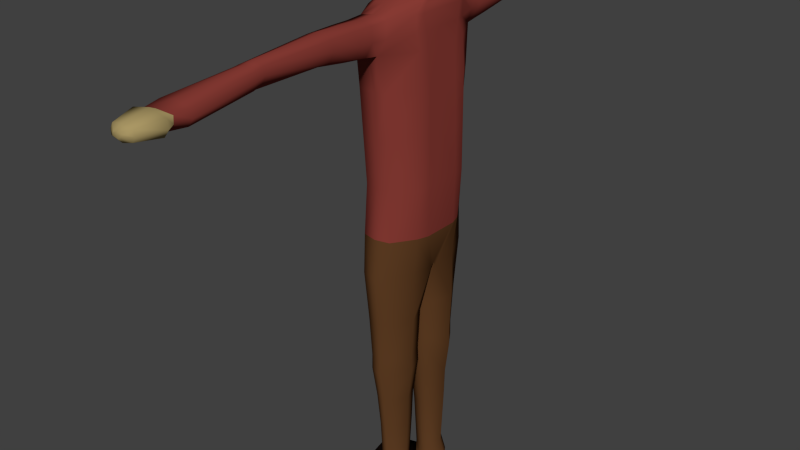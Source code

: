 # Source: PersonModelRed.blend  (saved by Blender 2.72.0; exported with 4.5.12 LTS)
import bpy
from mathutils import Matrix  # noqa: F401  (used for matrix-valued properties, if any)

bpy.ops.wm.read_factory_settings(use_empty=True)
scene = bpy.context.scene
scene.name = 'Scene'

# ---- collections
col_collection_1 = bpy.data.collections.new('Collection 1'); scene.collection.children.link(col_collection_1)

# ---- materials (node trees are filled in below, after node groups)
mat_m2red = bpy.data.materials.new('M2Red')
mat_m2red.alpha_threshold = 0.0
mat_m2red.use_transparent_shadow = False
mat_m2red.diffuse_color = (0.2462, 0.04403, 0.03468, 1.0)
mat_m2red.roughness = 0.5
mat_m3red = bpy.data.materials.new('M3Red')
mat_m3red.alpha_threshold = 0.0
mat_m3red.use_transparent_shadow = False
mat_m3red.diffuse_color = (0.1149, 0.04815, 0.0173, 1.0)
mat_m3red.roughness = 0.5
mat_material_004 = bpy.data.materials.new('Material.004')
mat_material_004.alpha_threshold = 0.0
mat_material_004.use_transparent_shadow = False
mat_material_004.diffuse_color = (0.402, 0.3105, 0.1303, 1.0)
mat_material_004.roughness = 0.5
mat_material_007 = bpy.data.materials.new('Material.007')
mat_material_007.alpha_threshold = 0.0
mat_material_007.use_transparent_shadow = False
mat_material_007.diffuse_color = (0.02365, 0.02365, 0.02365, 1.0)
mat_material_007.roughness = 0.5
mat_material_006 = bpy.data.materials.new('Material.006')
mat_material_006.alpha_threshold = 0.0
mat_material_006.use_transparent_shadow = False
mat_material_006.diffuse_color = (0.03886, 0.2529, 0.1419, 1.0)
mat_material_006.roughness = 0.5
mat_material_008 = bpy.data.materials.new('Material.008')
mat_material_008.alpha_threshold = 0.0
mat_material_008.use_transparent_shadow = False
mat_material_008.diffuse_color = (0.196, 0.08563, 0.02462, 1.0)
mat_material_008.roughness = 0.5
mat_m9red = bpy.data.materials.new('M9Red')
mat_m9red.alpha_threshold = 0.0
mat_m9red.use_transparent_shadow = False
mat_m9red.diffuse_color = (0.005605, 0.002851, 0.001917, 1.0)
mat_m9red.roughness = 0.5

# ---- material node trees

# ---- world
world_world = bpy.data.worlds.new('World'); scene.world = world_world
world_world.color = (0.05088, 0.05088, 0.05088)
world_world.use_sun_shadow = False
world_world.sun_shadow_jitter_overblur = 0.0
world_world.cycles.sampling_method = 'MANUAL'
world_world.cycles.sample_map_resolution = 256

# ---- meshes
me_cube_005 = bpy.data.meshes.new('Cube.005')
me_cube_005.from_pydata([(-4.0, -0.212, 7.5), (4.0, -0.212, 7.5), (-4.985, -1.243, 9.25), (5.328, -1.243, 9.25), (4.0, -2.0, 7.66), (2.0, -3.834, 7.66), (2.362, -3.542, 9.25), (4.723, -2.03, 9.25), (-2.0, -3.834, 7.66), (-4.0, -2.0, 7.66), (-4.723, -2.03, 9.25), (-2.361, -3.542, 9.25), (-2.212, -0.3596, 5.498), (2.212, -0.3596, 5.498), (4.0, -2.0, 5.498), (1.729, -3.536, 5.498), (-1.729, -3.536, 5.498), (-4.0, -2.0, 5.498), (-1.693, -0.7555, 1.665), (1.693, -0.7555, 1.665), (3.061, -2.011, 1.665), (1.323, -3.039, 1.665), (-1.323, -3.039, 1.665), (-3.061, -2.011, 1.665), (-5.167, -1.286, 11.37), (5.5, -1.286, 11.39), (2.211, -3.34, 11.37), (5.333, -2.023, 11.39), (-4.422, -2.023, 11.37), (-2.211, -3.34, 11.37), (-5.419, -1.216, 15.28), (5.236, -1.216, 15.28), (2.468, -3.808, 15.28), (5.236, -2.039, 15.28), (-4.935, -2.039, 15.28), (-2.468, -3.743, 15.28), (-4.522, -1.277, 16.74), (4.922, -1.277, 16.74), (1.828, -4.291, 16.74), (4.922, -2.031, 16.74), (-4.522, -2.031, 16.74), (-1.791, -4.292, 16.74), (-3.934, -1.684, 18.07), (4.854, -1.684, 18.07), (2.273, -3.635, 17.95), (4.499, -2.172, 18.07), (-3.934, -2.172, 18.07), (-2.249, -3.635, 17.95), (1.684, -8.064, 17.11), (-1.728, -21.34, 17.12), (2.181, -8.064, 17.93), (2.61, -21.34, 17.13), (-3.204, -1.274, 18.34), (4.422, -1.274, 18.34), (1.912, -2.746, 18.34), (4.422, -1.642, 18.34), (-3.204, -1.642, 18.34), (-1.499, -2.746, 18.34), (-2.587, -0.6994, 18.49), (3.645, -0.6993, 18.49), (1.279, -1.5, 18.49), (3.501, -0.8995, 18.49), (-2.468, -0.8995, 18.49), (-1.262, -1.5, 18.49), (-2.252, -0.4965, 18.71), (3.518, -0.4965, 18.71), (0.8489, -1.073, 18.71), (2.817, -0.6374, 18.71), (-2.133, -0.6374, 18.71), (-1.181, -1.073, 18.71), (-4.005, -0.4716, 19.1), (4.14, -0.4716, 19.1), (-2.385, -1.097, 19.13), (-3.791, -0.7086, 19.1), (3.808, -0.8091, 19.1), (1.328, -1.415, 19.1), (-3.143, -0.4431, 18.98), (3.621, -0.4431, 18.95), (1.177, -1.103, 18.95), (3.358, -0.6812, 18.95), (-2.977, -0.6812, 18.98), (-1.663, -0.94, 18.99), (-4.626, -0.4704, 19.31), (4.611, -0.4704, 19.31), (1.598, -1.641, 19.31), (4.332, -0.862, 19.31), (-4.353, -0.7368, 19.31), (-2.838, -1.266, 19.33), (2.513, -1.939, 20.02), (-4.673, -0.8649, 20.02), (5.282, -0.4734, 20.02), (-4.912, -0.2712, 20.0), (4.899, -0.8649, 20.02), (-3.287, -1.797, 20.02), (2.949e-06, -0.212, 7.5), (5.976e-05, -4.115, 7.66), (6.293e-05, -3.769, 9.25), (4.676e-06, -0.1977, 5.498), (5.568e-05, -3.815, 5.498), (1.044e-05, -0.5813, 1.665), (4.943e-05, -3.339, 1.665), (-1.009, -1.075, -2.157), (6.051e-05, -3.514, 11.37), (6.466e-05, -3.883, 15.28), (0.008594, -4.292, 16.57), (0.01154, -3.635, 18.07), (-0.4872, -8.064, 16.83), (0.05369, -8.064, 18.12), (0.2065, -2.746, 18.34), (0.008478, -1.5, 18.49), (-0.1663, -1.073, 18.71), (-0.2428, -1.103, 18.95), (-0.4587, -1.424, 19.1), (-0.4896, -1.664, 19.31), (-0.4896, -2.081, 20.02), (2.179, -1.874, 19.65), (5.011, -0.4719, 19.65), (-4.742, -0.8635, 19.65), (-5.015, -0.4719, 19.65), (4.69, -0.8635, 19.65), (-3.02, -1.544, 19.64), (-0.4896, -2.003, 19.65), (-3.686, -2.006, 3.72), (-2.039, -0.4944, 3.72), (-1.593, -3.353, 3.72), (2.039, -0.4944, 3.72), (3.686, -2.006, 3.72), (1.594, -3.353, 3.72), (5.356e-05, -3.65, 3.72), (6.577e-06, -0.3215, 3.72), (-1.25, -0.9037, 0.1768), (1.711, -0.9037, 0.1768), (2.908, -2.001, 0.1768), (1.388, -2.901, 0.1768), (-0.9264, -2.901, 0.1768), (-2.446, -2.001, 0.1768), (0.2308, -0.7513, 0.1768), (0.2308, -3.163, 0.1768), (1.471, -1.075, -2.157), (2.473, -1.994, -2.157), (1.2, -2.748, -2.157), (-0.7385, -2.748, -2.157), (-2.011, -1.994, -2.157), (0.2308, -0.9474, -2.157), (0.2308, -2.967, -2.157), (-2.838, -0.9008, -3.314), (-0.7627, -0.9008, -2.921), (2.213, -0.9008, -2.921), (3.416, -2.004, -2.921), (1.889, -2.909, -2.921), (-0.4378, -2.909, -2.921), (-1.965, -2.004, -2.921), (0.7254, -0.7476, -2.921), (0.7254, -3.172, -2.921), (-9.599, -1.033, -3.695), (1.922, -0.9008, -3.314), (3.845, -2.004, -3.314), (1.402, -2.909, -3.314), (-2.319, -2.909, -3.314), (-4.761, -2.004, -3.314), (-0.4583, -0.7476, -3.314), (-0.4582, -3.172, -3.314), (-10.33, -0.8325, -4.043), (1.155, -0.9008, -3.695), (3.836, -2.004, -3.695), (2.145, -2.909, -3.695), (-9.337, -2.785, -3.695), (-10.0, -1.996, -3.695), (-4.693, -0.7476, -3.695), (-4.693, -3.172, -3.695), (-10.4, -0.8195, -4.343), (1.497, -0.8325, -4.043), (4.352, -2.008, -4.043), (2.551, -2.971, -4.043), (-9.95, -2.971, -4.043), (-10.87, -2.008, -4.043), (-4.732, -0.6693, -4.043), (-4.732, -3.251, -4.043), (1.561, -0.8195, -4.343), (4.45, -2.008, -4.343), (2.628, -2.983, -4.343), (-10.01, -2.983, -4.343), (-10.96, -2.008, -4.343), (-4.739, -0.6545, -4.343), (-4.739, -3.266, -4.343), (-4.739, -2.008, -4.343), (-2.083, -0.4672, 3.072), (3.766, -2.012, 3.072), (1.628, -3.357, 3.072), (5.404e-05, -3.679, 3.072), (6.04e-06, -0.2801, 3.072), (-3.766, -2.012, 3.072), (-1.628, -3.357, 3.072), (2.083, -0.4672, 3.072), (1.283, -12.88, 17.17), (1.691, -12.88, 17.78), (3.467, -19.7, 17.11), (-0.4991, -12.88, 16.84), (-0.0551, -12.88, 17.92), (-2.025, -3.963, 17.35), (2.827, -3.963, 17.35), (-4.228, -2.101, 17.41), (4.93, -1.481, 17.41), (4.51, -2.101, 17.41), (-4.228, -1.481, 17.41), (-3.284, -19.7, 17.09), (2.398, -8.064, 17.52), (0.3252, -19.7, 17.59), (1.87, -12.88, 17.47), (2.164, -18.12, 16.8), (1.333, -13.51, 17.05), (-0.3995, -19.7, 16.57), (1.738, -13.51, 17.69), (-2.576, -19.7, 17.42), (-0.4343, -13.51, 16.84), (0.006008, -13.51, 17.85), (3.176, -19.7, 17.44), (1.914, -13.51, 17.37), (-3.245, -19.7, 16.76), (2.787, -18.12, 17.41), (-2.592, -18.12, 17.4), (-0.5566, -18.12, 16.6), (0.1213, -18.12, 17.55), (2.509, -19.7, 16.79), (3.059, -18.12, 17.11), (1.936, -19.27, 16.86), (-2.508, -19.34, 16.84), (2.451, -19.05, 17.36), (-1.991, -19.34, 17.35), (-0.3102, -19.34, 16.69), (0.2496, -19.32, 17.48), (-2.538, -19.34, 17.09), (2.676, -19.16, 17.11), (-1.791, -4.292, 16.74), (-2.249, -3.635, 17.95), (-2.61, -8.064, 17.07), (-2.112, -8.064, 17.91), (1.725, -6.091, 16.9), (-2.17, -6.091, 16.88), (2.19, -6.091, 17.93), (-2.312, -6.091, 17.4), (-2.242, -12.88, 17.02), (-1.833, -12.88, 17.71), (0.002981, -6.091, 18.08), (-2.025, -3.963, 17.35), (-2.64, -8.064, 17.49), (-2.266, -12.88, 17.38), (-2.163, -13.51, 17.02), (-1.757, -13.51, 17.68), (-0.2386, -6.091, 16.68), (-2.187, -13.51, 17.35), (-3.218, -18.12, 16.78), (2.591, -6.091, 17.41), (-3.254, -18.12, 17.09), (-2.508, -19.34, 16.84), (-2.201, -6.091, 17.92), (-2.538, -19.34, 17.09), (0.591, -21.34, 17.44), (0.1253, -21.34, 16.79), (-1.273, -21.34, 17.33), (2.423, -21.34, 17.34), (-1.703, -21.34, 16.91), (1.994, -21.34, 16.92), (-0.3457, -21.67, 17.12), (1.247, -21.67, 17.13), (0.4203, -21.67, 17.12), (0.5058, -21.67, 17.24), (0.3348, -21.67, 17.0), (-0.1787, -21.67, 17.2), (1.178, -21.67, 17.2), (-0.3364, -21.67, 17.04), (1.021, -21.67, 17.05), (2.21, -1.89, 20.53), (-4.611, -0.8125, 20.5), (-4.739, -0.2362, 20.49), (-3.095, -1.724, 20.53), (-0.5511, -3.635, 18.04), (-0.2178, -2.746, 18.34), (-0.3076, -1.5, 18.49), (-0.4189, -1.073, 18.71), (-0.5962, -1.103, 18.95), (-0.9667, -1.36, 19.11), (-1.064, -1.634, 19.3), (-1.186, -2.055, 20.02), (-1.072, -1.834, 19.61), (-1.142, -1.939, 20.53), (1.011, -0.212, 7.5), (0.5593, -0.2386, 5.498), (0.428, -0.6253, 1.665), (0.5057, -4.044, 7.66), (0.5971, -3.711, 9.25), (0.4372, -3.744, 5.498), (0.3346, -3.263, 1.665), (0.5591, -3.47, 11.37), (0.6239, -3.864, 15.28), (0.4687, -4.291, 16.61), (0.5831, -3.635, 18.04), (0.06159, -8.064, 16.9), (0.5914, -8.064, 18.07), (0.6376, -2.746, 18.34), (0.3296, -1.5, 18.49), (0.09039, -1.073, 18.71), (0.1161, -1.103, 18.95), (0.1206, -1.384, 19.1), (0.1008, -1.719, 19.31), (0.2695, -2.074, 20.02), (0.5978, -21.34, 16.82), (0.1852, -1.971, 19.65), (0.5154, -0.3652, 3.72), (0.4029, -3.575, 3.72), (0.605, -0.7898, 0.1768), (0.5234, -3.097, 0.1768), (0.5443, -0.9796, -2.157), (0.4758, -2.912, -2.157), (1.102, -0.7864, -2.921), (1.019, -3.105, -2.921), (0.1434, -0.7864, -3.314), (0.01207, -3.105, -3.314), (-3.215, -0.7864, -3.695), (-2.964, -3.105, -3.695), (-3.157, -0.7106, -4.043), (-2.89, -3.18, -4.043), (-3.146, -0.6962, -4.343), (-2.416, -2.008, -4.343), (-2.876, -3.195, -4.343), (0.5266, -0.3274, 3.072), (0.4117, -3.598, 3.072), (1.054, -21.34, 17.41), (-0.04861, -12.88, 16.92), (0.3864, -12.88, 17.89), (0.01244, -13.51, 16.89), (0.4438, -13.51, 17.81), (1.046, -19.7, 17.55), (0.3358, -19.7, 16.63), (0.1312, -18.12, 16.65), (0.7952, -18.12, 17.52), (0.2577, -19.32, 16.73), (0.8061, -19.25, 17.45), (0.2578, -6.091, 16.74), (0.5558, -6.091, 18.04), (0.5083, -21.67, 17.01), (0.6758, -21.67, 17.23), (0.6293, -21.67, 17.12), (0.189, -1.98, 20.53), (2.124, -1.873, 20.65), (-4.52, -0.8662, 20.65), (-4.796, -0.4707, 20.65), (-3.031, -1.702, 20.65), (-0.4934, -1.973, 20.77), (-1.125, -1.906, 20.65), (0.1683, -1.948, 20.65), (4.88, -0.865, 20.09), (2.473, -1.932, 20.09), (-4.66, -0.865, 20.09), (-4.898, -0.2706, 20.08), (5.25, -0.4728, 20.09), (-3.262, -1.787, 20.09), (-0.5736, -2.049, 20.14), (-1.041, -1.993, 20.31), (-0.02224, -2.021, 20.28), (-0.644, -2.08, 20.5), (-1.291, -2.008, 20.5), (0.0396, -2.049, 20.5), (-0.6428, -2.048, 20.74), (-1.274, -1.978, 20.63), (0.01886, -2.02, 20.62), (-0.723, -2.109, 20.11), (-1.19, -2.057, 20.28), (-0.1717, -2.085, 20.25), (2.022, -1.852, 20.8), (-4.458, -0.8668, 20.8), (-4.734, -0.4728, 20.8), (-2.955, -1.676, 20.8), (-0.492, -1.928, 20.87), (-1.105, -1.865, 20.8), (0.1435, -1.909, 20.8), (-1.091, -1.966, 20.42), (0.0834, -2.001, 20.41), (4.817, -0.8654, 20.31), (2.341, -1.911, 20.31), (-4.615, -0.8654, 20.31), (-4.849, -0.2118, 20.33), (5.144, -0.4709, 20.31), (-3.178, -1.756, 20.31), (-1.241, -2.033, 20.39), (-0.06603, -2.067, 20.38), (-0.6835, -2.094, 20.31), (-2.278, -0.2483, 18.71), (-4.825, -0.1201, 20.8), (-4.888, -0.1201, 20.66), (-4.905, -0.03959, 20.58), (-5.31, -0.1228, 20.33), (-5.667, -0.1223, 20.08), (-5.609, -0.122, 20.0), (-5.095, -0.1623, 19.65), (-4.655, -0.359, 19.31), (-4.038, -0.3369, 19.1), (-3.171, -0.275, 18.98), (-0.4896, -2.067, 19.93), (2.453, -1.927, 19.93), (5.21, -0.4731, 19.93), (-4.685, -0.8647, 19.93), (-4.926, -0.2068, 19.96), (4.862, -0.8647, 19.93), (-3.245, -1.688, 19.84), (-1.175, -2.035, 19.93), (0.2544, -2.055, 19.93), (-5.17, -0.1306, 19.95), (-4.54, -0.6933, 20.6), (-4.571, -0.8657, 20.53), (-4.75, -0.3905, 20.58), (-4.801, -0.06419, 20.58), (-4.616, -0.8068, 20.36), (-4.829, -0.3023, 20.36), (-4.533, -0.7312, 20.5), (-4.62, -0.3404, 20.5), (-4.486, -0.6466, 20.57), (-4.628, -0.4029, 20.56), (-4.537, -0.7274, 20.4), (-4.682, -0.3852, 20.4), (-4.843, -0.4645, 21.04), (4.848, -0.4645, 21.04), (-2.963, -1.67, 21.04), (-4.557, -0.8731, 21.04), (4.662, -0.8731, 21.04), (1.911, -1.863, 21.04), (-2.33, -0.4624, 21.67), (2.143, -0.4624, 21.67), (0.8484, -1.12, 21.67), (2.143, -0.6546, 21.67), (-2.195, -0.6546, 21.67), (-1.445, -1.029, 21.67), (-3.672, -0.4752, 21.47), (3.489, -0.4752, 21.47), (-2.256, -1.383, 21.47), (-3.457, -0.7831, 21.47), (3.489, -0.7831, 21.47), (1.416, -1.529, 21.47), (-1.078, -0.4624, 21.78), (-1.17, -0.6546, 21.78), (0.9971, -0.4624, 21.78), (0.9599, -0.6546, 21.78), (-0.5257, -1.899, 21.04), (-0.4198, -1.456, 21.47), (-0.2983, -1.075, 21.67), (-0.04052, -0.4624, 21.78), (-0.105, -0.6546, 21.78), (4.946, -0.8709, 20.5), (2.291, -1.94, 20.5), (5.243, -0.4568, 20.5), (-1.132, -1.842, 21.04), (-0.8767, -1.438, 21.47), (-0.5837, -1.064, 21.67), (-0.2987, -0.4624, 21.78), (-0.37, -0.6546, 21.78), (0.09045, -1.89, 21.04), (0.04441, -1.474, 21.47), (-0.008421, -1.086, 21.67), (0.2218, -0.4624, 21.78), (0.1642, -0.6546, 21.78), (4.879, -0.8714, 20.63), (2.202, -1.922, 20.63), (5.15, -0.4586, 20.63), (4.799, -0.872, 20.78), (2.095, -1.9, 20.78), (-4.668, -0.872, 20.78), (-4.955, -0.4608, 20.78), (5.039, -0.4608, 20.78), (-3.099, -1.717, 20.78), (-0.5282, -1.98, 20.86), (-1.168, -1.914, 20.78), (0.135, -1.96, 20.78), (5.012, -0.8705, 20.27), (2.429, -1.962, 20.27), (5.353, -0.4588, 20.27), (-1.06, -0.2149, 21.78), (-2.352, -0.2783, 21.68), (-3.698, -0.3421, 21.47), (-4.861, -0.3912, 21.04), (-5.05, -0.0928, 20.78), (4.0, 1.089e-05, 7.66), (-4.0, -1.089e-05, 7.66), (-4.0, 0.212, 7.5), (4.0, 0.212, 7.5), (-4.985, 1.243, 9.25), (5.328, 1.243, 9.25), (4.0, 2.0, 7.66), (2.0, 3.834, 7.66), (2.361, 3.542, 9.25), (4.723, 2.03, 9.25), (-2.0, 3.834, 7.66), (-4.0, 2.0, 7.66), (-4.723, 2.03, 9.25), (-2.362, 3.542, 9.25), (-4.985, -1.357e-05, 9.25), (5.328, 1.451e-05, 9.25), (-2.212, 0.3596, 5.498), (2.212, 0.3596, 5.498), (4.0, 2.0, 5.498), (1.729, 3.536, 5.498), (-1.729, 3.536, 5.498), (-4.0, 2.0, 5.498), (-1.693, 0.7555, 1.665), (1.693, 0.7555, 1.665), (3.061, 2.011, 1.665), (1.323, 3.039, 1.665), (-1.323, 3.039, 1.665), (-3.061, 2.011, 1.665), (-5.167, 1.286, 11.37), (5.5, 1.286, 11.39), (2.211, 3.34, 11.37), (5.333, 2.023, 11.39), (-4.422, 2.023, 11.37), (-2.211, 3.34, 11.37), (-5.167, -1.407e-05, 11.37), (5.5, 1.498e-05, 11.39), (-5.419, 1.216, 15.28), (5.236, 1.216, 15.28), (2.468, 3.808, 15.28), (5.236, 2.039, 15.28), (-4.935, 2.039, 15.28), (-2.468, 3.743, 15.28), (-5.419, -1.475e-05, 15.28), (5.236, 1.426e-05, 15.28), (-4.522, 1.277, 16.74), (4.922, 1.277, 16.74), (1.828, 4.292, 16.74), (4.922, 2.031, 16.74), (-4.522, 2.031, 16.74), (-1.791, 4.291, 16.74), (-4.522, -1.231e-05, 16.74), (4.922, 1.34e-05, 16.74), (-3.934, 1.684, 18.07), (4.854, 1.684, 18.07), (2.272, 3.635, 17.95), (4.499, 2.172, 18.07), (-3.934, 2.172, 18.07), (-2.25, 3.635, 17.95), (-4.046, -1.102e-05, 18.07), (4.743, 1.291e-05, 18.07), (1.683, 8.064, 17.11), (-1.729, 21.34, 17.12), (2.18, 8.064, 17.93), (2.609, 21.34, 17.13), (-3.204, 1.274, 18.34), (4.422, 1.274, 18.34), (1.911, 2.746, 18.34), (4.422, 1.642, 18.34), (-3.204, 1.642, 18.34), (-1.499, 2.746, 18.34), (-3.288, -8.952e-06, 18.35), (4.337, 1.181e-05, 18.35), (-2.587, 0.6993, 18.49), (3.645, 0.6994, 18.49), (1.279, 1.5, 18.49), (3.501, 0.8995, 18.49), (-2.468, 0.8995, 18.49), (-1.262, 1.5, 18.49), (-2.652, -7.221e-06, 18.49), (3.579, 9.745e-06, 18.49), (-2.252, 0.4965, 18.71), (3.518, 0.4966, 18.71), (0.8489, 1.073, 18.71), (2.817, 0.6374, 18.71), (-2.133, 0.6374, 18.71), (-1.181, 1.073, 18.71), (-2.305, -6.275e-06, 18.71), (3.465, 9.434e-06, 18.71), (-4.005, 0.4716, 19.1), (4.14, 0.4716, 19.1), (-2.385, 1.097, 19.13), (-3.791, 0.7085, 19.1), (3.808, 0.8091, 19.1), (1.328, 1.415, 19.1), (-3.143, 0.4431, 18.98), (3.621, 0.4432, 18.95), (1.177, 1.103, 18.95), (3.358, 0.6812, 18.95), (-2.977, 0.6812, 18.98), (-1.663, 0.9399, 18.99), (-3.217, -9.143e-06, 18.98), (3.646, 1.063e-05, 18.95), (-4.626, 0.4704, 19.31), (4.611, 0.4705, 19.31), (1.597, 1.641, 19.31), (4.332, 0.862, 19.31), (-4.353, 0.7368, 19.31), (-2.838, 1.266, 19.33), (-4.118, -1.174e-05, 19.1), (4.027, 1.173e-05, 19.1), (-4.748, -1.355e-05, 19.32), (4.489, 1.306e-05, 19.32), (2.513, 1.939, 20.02), (-4.673, 0.8649, 20.02), (5.282, 0.4734, 20.02), (-5.692, -1.627e-05, 20.01), (-4.912, 0.2712, 20.0), (5.343, 1.552e-05, 20.03), (4.899, 0.865, 20.02), (-3.287, 1.797, 20.02), (0.0, 0.0, 7.66), (-3.425e-06, 0.212, 7.5), (-6.394e-05, 4.115, 7.66), (-5.037e-05, 3.769, 9.25), (-1.267e-06, 0.1977, 5.498), (-5.9e-05, 3.815, 5.498), (-7.039e-06, 0.5813, 1.665), (-5.095e-05, 3.339, 1.665), (-1.009, 1.075, -2.157), (-4.513e-05, 3.514, 11.37), (-5.209e-05, 3.883, 15.28), (0.008465, 4.292, 16.57), (0.01143, 3.635, 18.07), (-0.4875, 8.064, 16.83), (0.05334, 8.064, 18.12), (0.2064, 2.746, 18.34), (0.008433, 1.5, 18.49), (-0.1663, 1.073, 18.71), (-0.2429, 1.103, 18.95), (-0.4587, 1.424, 19.1), (-0.4896, 1.664, 19.31), (-0.4896, 2.081, 20.02), (2.179, 1.874, 19.65), (5.011, 0.4719, 19.65), (-4.742, 0.8634, 19.65), (-5.015, 0.4719, 19.65), (4.981, 1.448e-05, 19.65), (-5.137, -1.467e-05, 19.65), (4.69, 0.8635, 19.65), (-3.02, 1.544, 19.64), (-0.4896, 2.003, 19.65), (-3.686, 2.006, 3.72), (-2.039, 0.4944, 3.72), (-1.594, 3.353, 3.72), (2.039, 0.4944, 3.72), (3.686, 2.006, 3.72), (1.593, 3.353, 3.72), (-5.617e-05, 3.65, 3.72), (-3.09e-06, 0.3215, 3.72), (-1.25, 0.9037, 0.1768), (1.711, 0.9037, 0.1768), (2.907, 2.001, 0.1768), (1.388, 2.901, 0.1768), (-0.9265, 2.901, 0.1768), (-2.446, 2.001, 0.1768), (0.2307, 0.7513, 0.1768), (0.2307, 3.163, 0.1768), (1.471, 1.075, -2.157), (2.473, 1.994, -2.157), (1.2, 2.748, -2.157), (-0.7386, 2.748, -2.157), (-2.011, 1.994, -2.157), (0.2307, 0.9474, -2.157), (0.2307, 2.967, -2.157), (-2.838, 0.9008, -3.314), (-0.7627, 0.9008, -2.921), (2.213, 0.9008, -2.921), (3.416, 2.004, -2.921), (1.888, 2.909, -2.921), (-0.4378, 2.909, -2.921), (-1.965, 2.004, -2.921), (0.7253, 0.7476, -2.921), (0.7253, 3.172, -2.921), (-9.599, 1.033, -3.695), (1.922, 0.9008, -3.314), (3.845, 2.004, -3.314), (1.402, 2.909, -3.314), (-2.319, 2.909, -3.314), (-4.761, 2.004, -3.314), (-0.4583, 0.7476, -3.314), (-0.4583, 3.172, -3.314), (-10.33, 0.8324, -4.043), (1.155, 0.9008, -3.695), (3.836, 2.004, -3.695), (2.145, 2.909, -3.695), (-9.337, 2.785, -3.695), (-10.0, 1.996, -3.695), (-4.693, 0.7476, -3.695), (-4.693, 3.172, -3.695), (-10.4, 0.8195, -4.343), (1.497, 0.8325, -4.043), (4.352, 2.008, -4.043), (2.551, 2.971, -4.043), (-9.951, 2.971, -4.043), (-10.87, 2.008, -4.043), (-4.732, 0.6693, -4.043), (-4.732, 3.251, -4.043), (1.561, 0.8195, -4.343), (4.45, 2.008, -4.343), (2.628, 2.983, -4.343), (-10.01, 2.983, -4.343), (-10.96, 2.008, -4.343), (-4.739, 0.6545, -4.343), (-4.739, 3.266, -4.343), (-4.739, 2.008, -4.343), (-2.083, 0.4672, 3.072), (3.766, 2.012, 3.072), (1.628, 3.357, 3.072), (-5.656e-05, 3.679, 3.072), (-2.38e-06, 0.2801, 3.072), (-3.766, 2.012, 3.072), (-1.628, 3.357, 3.072), (2.083, 0.4672, 3.072), (1.282, 12.88, 17.17), (1.691, 12.88, 17.78), (3.466, 19.7, 17.11), (-0.4997, 12.88, 16.84), (-0.0557, 12.88, 17.92), (-2.025, 3.963, 17.35), (2.827, 3.963, 17.35), (-4.228, 2.101, 17.41), (4.93, 1.481, 17.41), (4.874, 1.327e-05, 17.41), (4.51, 2.101, 17.41), (-4.228, 1.481, 17.41), (-4.284, -1.166e-05, 17.41), (-3.285, 19.7, 17.09), (2.398, 8.064, 17.52), (0.3243, 19.7, 17.59), (1.869, 12.88, 17.47), (2.163, 18.12, 16.8), (1.332, 13.51, 17.05), (-0.4005, 19.7, 16.57), (1.737, 13.51, 17.69), (-2.577, 19.7, 17.42), (-0.4349, 13.51, 16.84), (0.005386, 13.51, 17.85), (3.175, 19.7, 17.44), (1.914, 13.51, 17.37), (-3.246, 19.7, 16.76), (2.786, 18.12, 17.41), (-2.593, 18.12, 17.4), (-0.5575, 18.12, 16.6), (0.1204, 18.12, 17.55), (2.508, 19.7, 16.79), (3.058, 18.12, 17.11), (1.935, 19.27, 16.86), (-2.509, 19.34, 16.84), (2.45, 19.05, 17.36), (-1.992, 19.34, 17.35), (-0.3112, 19.34, 16.69), (0.2486, 19.32, 17.48), (-2.539, 19.34, 17.09), (2.675, 19.16, 17.11), (-1.791, 4.291, 16.74), (-2.25, 3.635, 17.95), (-2.611, 8.064, 17.07), (-2.112, 8.064, 17.91), (1.725, 6.091, 16.9), (-2.17, 6.091, 16.88), (2.189, 6.091, 17.93), (-2.312, 6.091, 17.4), (-2.243, 12.88, 17.02), (-1.833, 12.88, 17.71), (0.002728, 6.091, 18.08), (-2.025, 3.963, 17.35), (-2.64, 8.064, 17.49), (-2.267, 12.88, 17.38), (-2.163, 13.51, 17.02), (-1.757, 13.51, 17.68), (-0.2389, 6.091, 16.68), (-2.187, 13.51, 17.35), (-3.218, 18.12, 16.78), (2.591, 6.091, 17.41), (-3.255, 18.12, 17.09), (-2.509, 19.34, 16.84), (-2.201, 6.091, 17.92), (-2.539, 19.34, 17.09), (0.59, 21.34, 17.44), (0.1243, 21.34, 16.79), (-1.274, 21.34, 17.33), (2.421, 21.34, 17.34), (-1.704, 21.34, 16.91), (1.993, 21.34, 16.92), (-0.3468, 21.67, 17.12), (1.246, 21.67, 17.13), (0.4193, 21.67, 17.12), (0.5048, 21.67, 17.24), (0.3338, 21.67, 17.0), (-0.1798, 21.67, 17.2), (1.177, 21.67, 17.2), (-0.3375, 21.67, 17.04), (1.02, 21.67, 17.05), (2.209, 1.89, 20.53), (-4.941, -1.411e-05, 20.58), (-4.611, 0.8124, 20.5), (-4.739, 0.2362, 20.49), (-3.095, 1.724, 20.53), (-0.5512, 3.635, 18.04), (-0.2178, 2.746, 18.34), (-0.3076, 1.5, 18.49), (-0.4189, 1.073, 18.71), (-0.5962, 1.103, 18.95), (-0.9668, 1.36, 19.11), (-1.064, 1.634, 19.3), (-1.186, 2.055, 20.02), (-1.072, 1.834, 19.61), (-1.142, 1.939, 20.53), (1.011, 2.753e-06, 7.66), (1.011, 0.212, 7.5), (0.5593, 0.2386, 5.498), (0.4279, 0.6253, 1.665), (0.5056, 4.044, 7.66), (0.597, 3.711, 9.25), (0.4371, 3.744, 5.498), (0.3345, 3.263, 1.665), (0.559, 3.47, 11.37), (0.6238, 3.864, 15.28), (0.4685, 4.292, 16.61), (0.583, 3.635, 18.04), (0.06124, 8.064, 16.9), (0.5911, 8.064, 18.07), (0.6375, 2.746, 18.34), (0.3295, 1.5, 18.49), (0.09035, 1.073, 18.71), (0.1161, 1.103, 18.95), (0.1206, 1.384, 19.1), (0.1008, 1.719, 19.31), (0.2694, 2.074, 20.02), (0.5968, 21.34, 16.82), (0.1851, 1.971, 19.65), (0.5154, 0.3653, 3.72), (0.4028, 3.575, 3.72), (0.605, 0.7898, 0.1768), (0.5233, 3.097, 0.1768), (0.5442, 0.9796, -2.157), (0.4757, 2.912, -2.157), (1.102, 0.7864, -2.921), (1.019, 3.105, -2.921), (0.1434, 0.7864, -3.314), (0.01198, 3.105, -3.314), (-3.215, 0.7863, -3.695), (-2.964, 3.105, -3.695), (-3.157, 0.7105, -4.043), (-2.891, 3.18, -4.043), (-3.146, 0.6962, -4.343), (-2.416, 2.008, -4.343), (-2.877, 3.195, -4.343), (0.5266, 0.3274, 3.072), (0.4116, 3.598, 3.072), (1.053, 21.34, 17.41), (-0.04921, 12.88, 16.92), (0.3858, 12.88, 17.89), (0.01182, 13.51, 16.89), (0.4431, 13.51, 17.81), (1.045, 19.7, 17.55), (0.3349, 19.7, 16.63), (0.1303, 18.12, 16.65), (0.7943, 18.12, 17.52), (0.2568, 19.32, 16.73), (0.8051, 19.25, 17.45), (0.2575, 6.091, 16.74), (0.5555, 6.091, 18.04), (0.5073, 21.67, 17.01), (0.6748, 21.67, 17.23), (0.6283, 21.67, 17.12), (0.189, 1.98, 20.53), (2.124, 1.873, 20.65), (-4.919, -1.405e-05, 20.66), (-4.52, 0.8662, 20.65), (-4.796, 0.4707, 20.65), (-3.031, 1.702, 20.65), (-0.4935, 1.973, 20.77), (-1.125, 1.906, 20.65), (0.1682, 1.948, 20.65), (4.88, 0.8651, 20.09), (2.473, 1.932, 20.09), (-5.846, -1.671e-05, 20.08), (-4.66, 0.865, 20.09), (5.3, 1.539e-05, 20.09), (-4.898, 0.2706, 20.08), (5.25, 0.4728, 20.09), (-3.262, 1.787, 20.09), (-0.5736, 2.049, 20.14), (-1.041, 1.993, 20.31), (-0.0223, 2.021, 20.28), (-0.6441, 2.08, 20.5), (-1.291, 2.008, 20.5), (0.03954, 2.049, 20.5), (-0.6429, 2.048, 20.74), (-1.274, 1.978, 20.63), (0.01881, 2.02, 20.62), (-0.7231, 2.109, 20.11), (-1.19, 2.057, 20.28), (-0.1717, 2.085, 20.25), (2.022, 1.852, 20.8), (-4.856, -1.386e-05, 20.8), (-4.459, 0.8668, 20.8), (-4.734, 0.4727, 20.8), (-2.956, 1.676, 20.8), (-0.4921, 1.928, 20.87), (-1.105, 1.865, 20.8), (0.1435, 1.909, 20.8), (-1.091, 1.966, 20.42), (0.08334, 2.001, 20.41), (4.817, 0.8654, 20.31), (2.341, 1.911, 20.31), (-5.511, -1.575e-05, 20.33), (-4.615, 0.8653, 20.31), (5.153, 1.497e-05, 20.31), (-4.849, 0.2117, 20.33), (5.144, 0.4709, 20.31), (-3.178, 1.756, 20.31), (-1.241, 2.033, 20.39), (-0.06609, 2.067, 20.38), (-0.6836, 2.094, 20.31), (-2.278, 0.2483, 18.71), (-4.825, 0.1201, 20.8), (-4.888, 0.12, 20.66), (-4.905, 0.03956, 20.58), (-5.31, 0.1228, 20.33), (-5.667, 0.1223, 20.08), (-5.609, 0.122, 20.0), (-5.096, 0.1622, 19.65), (-4.655, 0.359, 19.31), (-4.038, 0.3368, 19.1), (-3.171, 0.275, 18.98), (-0.4896, 2.067, 19.93), (2.453, 1.927, 19.93), (5.21, 0.4731, 19.93), (-4.685, 0.8646, 19.93), (-4.926, 0.2067, 19.96), (5.256, 1.527e-05, 19.93), (-5.269, -1.505e-05, 19.95), (4.862, 0.8647, 19.93), (-3.245, 1.688, 19.84), (-1.175, 2.035, 19.93), (0.2544, 2.056, 19.93), (-5.17, 0.1306, 19.95), (-4.54, 0.6932, 20.6), (-4.571, 0.8657, 20.53), (-4.75, 0.3905, 20.58), (-4.801, 0.06416, 20.58), (-4.616, 0.8068, 20.36), (-4.829, 0.3023, 20.36), (-4.533, 0.7312, 20.5), (-4.62, 0.3404, 20.5), (-4.486, 0.6465, 20.57), (-4.628, 0.4029, 20.56), (-4.537, 0.7274, 20.4), (-4.682, 0.3852, 20.4), (-4.843, 0.4645, 21.04), (4.848, 0.4645, 21.04), (-2.963, 1.67, 21.04), (-4.557, 0.8731, 21.04), (4.662, 0.8731, 21.04), (1.911, 1.863, 21.04), (-4.97, -1.419e-05, 21.04), (4.721, 1.373e-05, 21.04), (-2.33, 0.4623, 21.67), (2.143, 0.4624, 21.67), (0.8484, 1.12, 21.67), (2.143, 0.6546, 21.67), (-2.195, 0.6546, 21.67), (-1.445, 1.029, 21.67), (-3.672, 0.4752, 21.47), (3.489, 0.4752, 21.47), (-2.256, 1.383, 21.47), (-3.457, 0.7831, 21.47), (3.489, 0.7831, 21.47), (1.416, 1.529, 21.47), (-3.768, -1.073e-05, 21.47), (3.393, 9.901e-06, 21.47), (-2.389, -6.758e-06, 21.68), (2.083, 6.127e-06, 21.68), (1.128, 3.377e-06, 21.78), (-1.042, -2.876e-06, 21.78), (-1.078, 0.4624, 21.78), (-1.17, 0.6546, 21.78), (0.9971, 0.4624, 21.78), (0.9599, 0.6546, 21.78), (-0.5257, 1.899, 21.04), (-0.4198, 1.456, 21.47), (-0.2984, 1.075, 21.67), (0.04306, 2.505e-07, 21.78), (-0.04054, 0.4624, 21.78), (-0.105, 0.6546, 21.78), (4.946, 0.8709, 20.5), (2.291, 1.94, 20.5), (5.211, 1.514e-05, 20.51), (5.243, 0.4569, 20.5), (-1.132, 1.842, 21.04), (-0.8768, 1.438, 21.47), (-0.5837, 1.064, 21.67), (-0.2987, 0.4624, 21.78), (-0.37, 0.6546, 21.78), (-0.227, -5.275e-07, 21.78), (0.3174, 1.041e-06, 21.78), (0.09039, 1.89, 21.04), (0.04437, 1.474, 21.47), (-0.008452, 1.086, 21.67), (0.2218, 0.4624, 21.78), (0.1642, 0.6546, 21.78), (4.879, 0.8714, 20.63), (2.202, 1.922, 20.63), (5.096, 1.481e-05, 20.63), (5.15, 0.4587, 20.63), (4.799, 0.872, 20.78), (2.095, 1.9, 20.78), (-5.083, -1.452e-05, 20.78), (-4.668, 0.872, 20.78), (4.958, 1.441e-05, 20.78), (-4.955, 0.4608, 20.78), (5.039, 0.4608, 20.78), (-3.099, 1.717, 20.78), (-0.5283, 1.98, 20.86), (-1.168, 1.914, 20.78), (0.1349, 1.96, 20.78), (5.012, 0.8705, 20.27), (2.429, 1.962, 20.27), (5.363, 1.558e-05, 20.27), (5.353, 0.4589, 20.27), (-1.06, 0.2149, 21.78), (-2.352, 0.2782, 21.68), (-3.698, 0.342, 21.47), (-4.861, 0.3911, 21.04), (-5.05, 0.09277, 20.78), (1.745, 5.191, 16.82), (2.184, 4.863, 17.92), (-0.07816, 5.191, 16.63), (-1.877, 5.191, 16.81), (-2.066, 5.027, 17.37), (0.02017, 4.863, 18.05), (2.661, 5.027, 17.37), (-2.15, 4.863, 17.92), (0.3826, 5.191, 16.68), (0.5671, 4.863, 18.02), (1.745, -5.191, 16.82), (2.184, -4.863, 17.92), (-0.07798, -5.191, 16.63), (-1.876, -5.191, 16.81), (-2.066, -5.027, 17.37), (0.02033, -4.863, 18.05), (2.661, -5.027, 17.37), (-2.15, -4.863, 17.92), (0.3828, -5.191, 16.68), (0.5673, -4.863, 18.02), (1.714, 13.2, 17.74), (1.891, 13.2, 17.42), (1.307, 13.2, 17.11), (-0.4673, 13.2, 16.84), (-0.02516, 13.2, 17.89), (-1.795, 13.2, 17.7), (-2.227, 13.2, 17.37), (-2.203, 13.2, 17.02), (-0.0187, 13.2, 16.91), (0.4145, 13.2, 17.85), (1.714, -13.2, 17.74), (1.892, -13.2, 17.42), (1.308, -13.2, 17.11), (-0.4667, -13.2, 16.84), (-0.02455, -13.2, 17.89), (-1.795, -13.2, 17.7), (-2.227, -13.2, 17.37), (-2.202, -13.2, 17.02), (-0.01809, -13.2, 16.91), (0.4151, -13.2, 17.85), (-2.339, -3.542, 13.33), (2.34, -3.574, 13.33), (-4.679, -2.031, 13.33), (5.368, -1.251, 13.33), (5.368, 1.462e-05, 13.33), (5.284, -2.031, 13.33), (-5.293, -1.251, 13.33), (-5.293, -1.441e-05, 13.33), (6.259e-05, -3.699, 13.33), (0.5915, -3.667, 13.33), (-2.34, 3.542, 13.33), (2.339, 3.574, 13.33), (-4.679, 2.031, 13.33), (5.368, 1.251, 13.33), (5.284, 2.031, 13.33), (-5.293, 1.251, 13.33), (-4.861e-05, 3.699, 13.33), (0.5914, 3.667, 13.33)], [], [(286, 798, 480, 1), (6, 7, 27, 26), (1, 3, 7, 4), (8, 9, 17, 16), (480, 495, 3, 1), (4, 7, 6, 5), (290, 289, 5, 6), (8, 11, 10, 9), (9, 10, 2, 0), (10, 11, 29, 28), (0, 2, 494, 481), (290, 6, 26, 293), (95, 8, 16, 98), (192, 191, 23, 22), (191, 186, 18, 23), (286, 1, 13, 287), (9, 0, 12, 17), (4, 5, 15, 14), (1, 4, 14, 13), (288, 19, 131, 310), (100, 22, 134, 137), (193, 187, 20, 19), (187, 188, 21, 20), (189, 192, 22, 100), (325, 193, 19, 288), (1062, 1060, 31, 33), (1060, 1061, 523, 31), (1059, 1057, 35, 34), (3, 495, 515, 25), (2, 10, 28, 24), (7, 3, 25, 27), (494, 2, 24, 514), (32, 33, 39, 38), (33, 31, 37, 39), (34, 35, 41, 40), (1058, 1062, 33, 32), (1066, 1058, 32, 294), (1063, 1059, 34, 30), (1064, 1063, 30, 522), (203, 202, 43, 45), (202, 712, 539, 43), (201, 199, 47, 46), (294, 32, 38, 295), (30, 34, 40, 36), (522, 30, 36, 530), (31, 523, 531, 37), (45, 43, 53, 55), (43, 539, 551, 53), (46, 47, 57, 56), (200, 203, 45, 44), (252, 239, 50, 206), (204, 201, 46, 42), (715, 204, 42, 538), (298, 107, 198, 329), (338, 237, 48, 297), (550, 52, 58, 558), (52, 56, 62, 58), (299, 54, 60, 300), (44, 45, 55, 54), (296, 44, 54, 299), (42, 46, 56, 52), (538, 42, 52, 550), (558, 58, 64, 387, 566), (58, 62, 68, 64), (300, 60, 66, 301), (56, 57, 63, 62), (53, 551, 559, 59), (55, 53, 59, 61), (54, 55, 61, 60), (65, 567, 581, 77), (62, 63, 69, 68), (59, 559, 567, 65), (61, 59, 65, 67), (60, 61, 67, 66), (67, 65, 77, 79), (68, 69, 81, 80), (387, 64, 76, 397), (64, 68, 80, 76), (301, 66, 78, 302), (66, 67, 79, 78), (400, 922, 597, 90), (402, 401, 89, 91), (397, 76, 70, 396), (76, 80, 73, 70), (302, 78, 75, 303), (78, 79, 74, 75), (79, 77, 71, 74), (77, 581, 589, 71), (80, 81, 72, 73), (73, 72, 87, 86), (75, 74, 85, 84), (303, 75, 84, 304), (396, 70, 82, 395), (70, 73, 86, 82), (71, 589, 591, 83), (74, 71, 83, 85), (406, 399, 88, 305), (399, 403, 92, 88), (407, 402, 91, 393), (403, 400, 90, 92), (401, 404, 93, 89), (0, 481, 600, 94), (11, 8, 95, 96), (11, 96, 102, 29), (289, 95, 98, 291), (0, 94, 97, 12), (20, 21, 133, 132), (19, 20, 132, 131), (326, 189, 100, 292), (186, 190, 99, 18), (1057, 1065, 103, 35), (35, 103, 104, 41), (339, 243, 107, 298), (196, 216, 260, 51), (277, 108, 109, 278), (276, 105, 108, 277), (278, 109, 110, 279), (279, 110, 111, 280), (280, 111, 112, 281), (281, 112, 113, 282), (405, 398, 114, 283), (83, 591, 626, 116), (82, 86, 117, 118), (304, 84, 115, 307), (84, 85, 119, 115), (395, 82, 118, 394), (85, 83, 116, 119), (86, 87, 120, 117), (282, 113, 121, 284), (16, 17, 122, 124), (17, 12, 123, 122), (13, 14, 126, 125), (14, 15, 127, 126), (98, 16, 124, 128), (287, 13, 125, 308), (291, 98, 128, 309), (12, 97, 129, 123), (137, 134, 141, 144), (132, 133, 140, 139), (131, 132, 139, 138), (130, 136, 143, 101), (292, 100, 137, 311), (23, 18, 130, 135), (18, 99, 136, 130), (22, 23, 135, 134), (142, 101, 146, 151), (312, 138, 147, 314), (144, 141, 150, 153), (139, 140, 149, 148), (310, 131, 138, 312), (135, 130, 101, 142), (311, 137, 144, 313), (134, 135, 142, 141), (315, 153, 161, 317), (151, 146, 145, 159), (314, 147, 155, 316), (153, 150, 158, 161), (313, 144, 153, 315), (141, 142, 151, 150), (101, 143, 152, 146), (138, 139, 148, 147), (145, 160, 168, 154), (158, 159, 167, 166), (317, 161, 169, 319), (159, 145, 154, 167), (150, 151, 159, 158), (146, 152, 160, 145), (147, 148, 156, 155), (148, 149, 157, 156), (163, 164, 172, 171), (154, 168, 176, 162), (166, 167, 175, 174), (319, 169, 177, 321), (155, 156, 164, 163), (156, 157, 165, 164), (161, 158, 166, 169), (316, 155, 163, 318), (177, 174, 181, 184), (172, 173, 180, 179), (171, 172, 179, 178), (162, 176, 183, 170), (164, 165, 173, 172), (169, 166, 174, 177), (318, 163, 171, 320), (167, 154, 162, 175), (323, 322, 178, 179), (324, 323, 179, 180), (182, 170, 183, 185), (181, 182, 185, 184), (320, 171, 178, 322), (175, 162, 170, 182), (321, 177, 184, 324), (174, 175, 182, 181), (124, 122, 191, 192), (122, 123, 186, 191), (125, 126, 187, 193), (126, 127, 188, 187), (128, 124, 192, 189), (308, 125, 193, 325), (309, 128, 189, 326), (123, 129, 190, 186), (207, 213, 259, 257), (205, 218, 261, 49), (297, 48, 194, 328), (213, 205, 49, 259), (206, 50, 195, 208), (49, 261, 270, 263), (39, 37, 202, 203), (37, 531, 712, 202), (40, 41, 199, 201), (38, 39, 203, 200), (237, 252, 206, 48), (36, 40, 201, 204), (530, 36, 204, 715), (259, 49, 263, 268), (262, 51, 264, 271), (1048, 1047, 212, 217), (1055, 1049, 210, 330), (48, 206, 208, 194), (331, 215, 222, 335), (327, 257, 266, 341), (210, 217, 224, 209), (226, 229, 211, 218), (1049, 1048, 217, 210), (225, 232, 196, 223), (1056, 1051, 215, 331), (231, 226, 218, 205), (334, 209, 225, 336), (230, 228, 213, 207), (335, 222, 230, 337), (332, 207, 257, 327), (218, 211, 258, 261), (330, 210, 209, 334), (217, 212, 219, 224), (333, 223, 262, 306), (232, 227, 216, 196), (336, 225, 223, 333), (228, 231, 205, 213), (337, 230, 207, 332), (224, 219, 227, 232), (222, 220, 228, 230), (223, 196, 51, 262), (209, 224, 232, 225), (251, 221, 229, 254), (240, 238, 235, 245), (245, 235, 241, 246), (1035, 1027, 237, 338), (1053, 1054, 247, 250), (1051, 1052, 248, 215), (107, 236, 242, 198), (235, 106, 197, 241), (255, 240, 245, 236), (236, 245, 246, 242), (247, 214, 221, 251), (250, 247, 251, 253), (1054, 1050, 214, 247), (1052, 1053, 250, 248), (238, 249, 106, 235), (253, 251, 254, 256), (243, 255, 236, 107), (342, 264, 269, 341), (263, 265, 266, 268), (340, 271, 264, 342), (270, 267, 265, 263), (306, 262, 271, 340), (51, 260, 269, 264), (261, 258, 267, 270), (257, 259, 268, 266), (1033, 1028, 239, 252), (220, 253, 256, 228), (1036, 1032, 243, 339), (1027, 1033, 252, 237), (1031, 1030, 238, 240), (1034, 1031, 240, 255), (1030, 1029, 249, 238), (1032, 1034, 255, 243), (248, 250, 253, 220), (215, 248, 220, 222), (408, 410, 417, 416), (377, 379, 272, 343), (391, 381, 411, 390), (380, 383, 275, 409), (376, 358, 367, 384), (57, 277, 278, 63), (47, 276, 277, 57), (63, 278, 279, 69), (69, 279, 280, 81), (81, 280, 281, 72), (72, 281, 282, 87), (404, 405, 283, 93), (87, 282, 284, 120), (383, 376, 285, 275), (94, 600, 798, 286), (96, 95, 289, 290), (96, 290, 293, 102), (94, 286, 287, 97), (99, 288, 310, 136), (190, 325, 288, 99), (1065, 1066, 294, 103), (103, 294, 295, 104), (50, 298, 329, 195), (249, 338, 297, 106), (108, 299, 300, 109), (105, 296, 299, 108), (109, 300, 301, 110), (110, 301, 302, 111), (111, 302, 303, 112), (112, 303, 304, 113), (398, 406, 305, 114), (369, 344, 461, 464), (375, 369, 464, 471), (370, 372, 468, 465), (379, 378, 472, 473), (5, 289, 291, 15), (188, 326, 292, 21), (239, 339, 298, 50), (113, 304, 307, 121), (97, 287, 308, 129), (15, 291, 309, 127), (21, 292, 311, 133), (143, 312, 314, 152), (136, 310, 312, 143), (133, 311, 313, 140), (149, 315, 317, 157), (152, 314, 316, 160), (140, 313, 315, 149), (157, 317, 319, 165), (165, 319, 321, 173), (160, 316, 318, 168), (168, 318, 320, 176), (185, 183, 322, 323), (184, 185, 323, 324), (176, 320, 322, 183), (173, 321, 324, 180), (129, 308, 325, 190), (127, 309, 326, 188), (106, 297, 328, 197), (1050, 1055, 330, 214), (212, 331, 335, 219), (260, 327, 341, 269), (1047, 1056, 331, 212), (221, 334, 336, 229), (219, 335, 337, 227), (216, 332, 327, 260), (214, 330, 334, 221), (211, 333, 306, 258), (229, 336, 333, 211), (227, 337, 332, 216), (1029, 1035, 338, 249), (265, 342, 341, 266), (267, 340, 342, 265), (258, 306, 340, 267), (1028, 1036, 339, 239), (343, 350, 365, 362), (412, 273, 414, 418), (272, 379, 473, 448), (343, 272, 344, 350), (373, 375, 471, 469), (390, 411, 346, 389), (344, 272, 448, 461), (409, 275, 347, 345), (350, 348, 363, 365), (275, 285, 349, 347), (357, 359, 368, 366), (91, 89, 353, 354), (90, 597, 869, 355), (305, 88, 352, 359), (88, 92, 351, 352), (393, 91, 354, 392), (92, 90, 355, 351), (89, 93, 356, 353), (283, 114, 357, 358), (93, 283, 358, 356), (114, 305, 359, 357), (384, 386, 360, 361), (386, 385, 362, 360), (361, 360, 363, 364), (360, 362, 365, 363), (358, 357, 366, 367), (349, 285, 361, 364), (377, 343, 362, 385), (348, 349, 364, 363), (346, 345, 370, 371), (371, 370, 465, 466), (350, 344, 369, 375), (886, 388, 479, 999), (389, 346, 371, 388), (372, 374, 470, 468), (345, 347, 372, 370), (349, 348, 373, 374), (347, 349, 374, 372), (348, 350, 375, 373), (354, 353, 380, 381), (355, 869, 899, 382), (359, 352, 379, 377), (352, 351, 378, 379), (392, 354, 381, 391), (351, 355, 382, 378), (353, 356, 383, 380), (285, 376, 384, 361), (356, 358, 376, 383), (367, 366, 386, 384), (366, 368, 385, 386), (359, 377, 385, 368), (580, 397, 396, 588), (588, 396, 395, 590), (590, 395, 394, 627), (923, 407, 393, 595), (595, 393, 392, 867), (867, 392, 391, 897), (897, 391, 390, 784), (784, 390, 389, 858), (858, 389, 388, 886), (382, 899, 1010, 474), (378, 382, 474, 472), (388, 371, 466, 479), (374, 373, 469, 470), (566, 387, 397, 580), (116, 626, 922, 400), (118, 117, 401, 402), (307, 115, 399, 406), (115, 119, 403, 399), (394, 118, 402, 407), (119, 116, 400, 403), (117, 120, 404, 401), (284, 121, 398, 405), (120, 284, 405, 404), (121, 307, 406, 398), (627, 394, 407, 923), (408, 273, 409, 345), (274, 410, 346, 411), (410, 408, 345, 346), (273, 412, 380, 409), (413, 274, 411, 381), (412, 413, 381, 380), (419, 418, 414, 415), (415, 414, 416, 417), (410, 274, 415, 417), (413, 412, 418, 419), (273, 408, 416, 414), (274, 413, 419, 415), (428, 429, 441), (440, 427, 964, 965), (466, 465, 423, 420), (467, 1001, 948, 421), (471, 464, 425, 455), (464, 463, 424, 425), (479, 466, 420, 478), (463, 467, 421, 424), (465, 468, 422, 423), (421, 948, 962, 433), (420, 423, 435, 432), (424, 421, 433, 436), (455, 425, 437, 456), (425, 424, 436, 437), (423, 422, 434, 435), (478, 420, 432, 477), (435, 434, 431, 430), (477, 432, 426, 476), (433, 962, 964, 427), (456, 437, 428, 457), (436, 433, 427, 429), (437, 436, 429, 428), (432, 435, 430, 426), (440, 441, 429, 427), (426, 430, 439, 438), (476, 475, 966, 963), (430, 431, 439), (458, 459, 441, 440), (458, 440, 965, 987), (457, 428, 441, 459), (470, 469, 442, 450), (450, 442, 443, 451), (451, 443, 444, 452), (453, 454, 446, 445), (453, 445, 974, 986), (452, 444, 446, 454), (474, 1010, 979, 449), (473, 472, 447, 448), (472, 474, 449, 447), (468, 470, 450, 422), (422, 450, 451, 434), (434, 451, 452, 431), (438, 439, 454, 453), (438, 453, 986, 966, 475), (431, 452, 454, 439), (469, 471, 455, 442), (442, 455, 456, 443), (443, 456, 457, 444), (445, 446, 459, 458), (445, 458, 987, 974), (444, 457, 459, 446), (449, 979, 995, 462), (448, 447, 460, 461), (447, 449, 462, 460), (462, 995, 1001, 467), (461, 460, 463, 464), (460, 462, 467, 463), (999, 479, 478, 947), (947, 478, 477, 961), (961, 477, 476, 963), (426, 438, 475, 476), (799, 483, 480, 798), (488, 510, 511, 489), (483, 486, 489, 485), (490, 500, 501, 491), (480, 483, 485, 495), (486, 487, 488, 489), (803, 488, 487, 802), (490, 491, 492, 493), (491, 482, 484, 492), (492, 512, 513, 493), (482, 481, 494, 484), (803, 806, 510, 488), (602, 605, 500, 490), (701, 506, 507, 700), (700, 507, 502, 695), (799, 800, 497, 483), (491, 501, 496, 482), (486, 498, 499, 487), (483, 497, 498, 486), (801, 823, 640, 503), (607, 646, 643, 506), (702, 503, 504, 696), (696, 504, 505, 697), (698, 607, 506, 701), (838, 801, 503, 702), (1071, 519, 517, 1070), (1070, 517, 523, 1061), (1069, 520, 521, 1067), (485, 509, 515, 495), (484, 508, 512, 492), (489, 511, 509, 485), (494, 514, 508, 484), (518, 526, 527, 519), (519, 527, 525, 517), (520, 528, 529, 521), (1068, 518, 519, 1071), (1074, 807, 518, 1068), (1072, 516, 520, 1069), (1064, 522, 516, 1072), (713, 535, 533, 711), (711, 533, 539, 712), (710, 536, 537, 708), (807, 808, 526, 518), (516, 524, 528, 520), (522, 530, 524, 516), (517, 525, 531, 523), (535, 547, 545, 533), (533, 545, 551, 539), (536, 548, 549, 537), (709, 534, 535, 713), (763, 717, 542, 750), (714, 532, 536, 710), (715, 538, 532, 714), (811, 842, 707, 614), (851, 810, 540, 748), (550, 558, 552, 544), (544, 552, 556, 548), (812, 813, 554, 546), (534, 546, 547, 535), (809, 812, 546, 534), (532, 544, 548, 536), (538, 550, 544, 532), (558, 566, 906, 560, 552), (552, 560, 564, 556), (813, 814, 562, 554), (548, 556, 557, 549), (545, 553, 559, 551), (547, 555, 553, 545), (546, 554, 555, 547), (561, 575, 581, 567), (556, 564, 565, 557), (553, 561, 567, 559), (555, 563, 561, 553), (554, 562, 563, 555), (563, 577, 575, 561), (564, 578, 579, 565), (906, 916, 574, 560), (560, 574, 578, 564), (814, 815, 576, 562), (562, 576, 577, 563), (919, 594, 597, 922), (921, 596, 593, 920), (916, 915, 568, 574), (574, 568, 571, 578), (815, 816, 573, 576), (576, 573, 572, 577), (577, 572, 569, 575), (575, 569, 589, 581), (578, 571, 570, 579), (571, 586, 587, 570), (573, 584, 585, 572), (816, 817, 584, 573), (915, 914, 582, 568), (568, 582, 586, 571), (569, 583, 591, 589), (572, 585, 583, 569), (927, 818, 592, 918), (918, 592, 598, 924), (928, 912, 596, 921), (924, 598, 594, 919), (920, 593, 599, 925), (482, 601, 600, 481), (493, 603, 602, 490), (493, 513, 609, 603), (802, 804, 605, 602), (482, 496, 604, 601), (504, 641, 642, 505), (503, 640, 641, 504), (839, 805, 607, 698), (695, 502, 606, 699), (1067, 521, 610, 1073), (521, 529, 611, 610), (852, 811, 614, 754), (705, 543, 771, 727), (789, 790, 616, 615), (788, 789, 615, 612), (790, 791, 617, 616), (791, 792, 618, 617), (792, 793, 619, 618), (793, 794, 620, 619), (926, 795, 621, 917), (583, 623, 626, 591), (582, 625, 624, 586), (817, 820, 622, 584), (584, 622, 628, 585), (914, 913, 625, 582), (585, 628, 623, 583), (586, 624, 629, 587), (794, 796, 630, 620), (500, 633, 631, 501), (501, 631, 632, 496), (497, 634, 635, 498), (498, 635, 636, 499), (605, 637, 633, 500), (800, 821, 634, 497), (804, 822, 637, 605), (496, 632, 638, 604), (646, 653, 650, 643), (641, 648, 649, 642), (640, 647, 648, 641), (639, 608, 652, 645), (805, 824, 646, 607), (507, 644, 639, 502), (502, 639, 645, 606), (506, 643, 644, 507), (651, 660, 655, 608), (825, 827, 656, 647), (653, 662, 659, 650), (648, 657, 658, 649), (823, 825, 647, 640), (644, 651, 608, 639), (824, 826, 653, 646), (643, 650, 651, 644), (828, 830, 670, 662), (660, 668, 654, 655), (827, 829, 664, 656), (662, 670, 667, 659), (826, 828, 662, 653), (650, 659, 660, 651), (608, 655, 661, 652), (647, 656, 657, 648), (654, 663, 677, 669), (667, 675, 676, 668), (830, 832, 678, 670), (668, 676, 663, 654), (659, 667, 668, 660), (655, 654, 669, 661), (656, 664, 665, 657), (657, 665, 666, 658), (672, 680, 681, 673), (663, 671, 685, 677), (675, 683, 684, 676), (832, 834, 686, 678), (664, 672, 673, 665), (665, 673, 674, 666), (670, 678, 675, 667), (829, 831, 672, 664), (686, 693, 690, 683), (681, 688, 689, 682), (680, 687, 688, 681), (671, 679, 692, 685), (673, 681, 682, 674), (678, 686, 683, 675), (831, 833, 680, 672), (676, 684, 671, 663), (836, 688, 687, 835), (837, 689, 688, 836), (691, 694, 692, 679), (690, 693, 694, 691), (833, 835, 687, 680), (684, 691, 679, 671), (834, 837, 693, 686), (683, 690, 691, 684), (633, 701, 700, 631), (631, 700, 695, 632), (634, 702, 696, 635), (635, 696, 697, 636), (637, 698, 701, 633), (821, 838, 702, 634), (822, 839, 698, 637), (632, 695, 699, 638), (718, 768, 770, 724), (716, 541, 772, 729), (810, 841, 703, 540), (724, 770, 541, 716), (717, 719, 704, 542), (541, 774, 781, 772), (527, 713, 711, 525), (525, 711, 712, 531), (528, 710, 708, 529), (526, 709, 713, 527), (748, 540, 717, 763), (524, 714, 710, 528), (530, 715, 714, 524), (770, 779, 774, 541), (773, 782, 775, 543), (1038, 728, 723, 1037), (1045, 843, 721, 1039), (540, 703, 719, 717), (844, 848, 733, 726), (840, 854, 777, 768), (721, 720, 735, 728), (737, 729, 722, 740), (1039, 721, 728, 1038), (736, 734, 705, 743), (1046, 844, 726, 1041), (742, 716, 729, 737), (847, 849, 736, 720), (741, 718, 724, 739), (848, 850, 741, 733), (845, 840, 768, 718), (729, 772, 769, 722), (843, 847, 720, 721), (728, 735, 730, 723), (846, 819, 773, 734), (743, 705, 727, 738), (849, 846, 734, 736), (739, 724, 716, 742), (850, 845, 718, 741), (735, 743, 738, 730), (733, 741, 739, 731), (734, 773, 543, 705), (720, 736, 743, 735), (762, 765, 740, 732), (751, 756, 746, 749), (756, 757, 752, 746), (1025, 851, 748, 1017), (1043, 761, 758, 1044), (1041, 726, 759, 1042), (614, 707, 753, 747), (746, 752, 706, 613), (766, 747, 756, 751), (747, 753, 757, 756), (758, 762, 732, 725), (761, 764, 762, 758), (1044, 758, 725, 1040), (1042, 759, 761, 1043), (749, 746, 613, 760), (764, 767, 765, 762), (754, 614, 747, 766), (855, 854, 780, 775), (774, 779, 777, 776), (853, 855, 775, 782), (781, 774, 776, 778), (819, 853, 782, 773), (543, 775, 780, 771), (772, 781, 778, 769), (768, 777, 779, 770), (1023, 763, 750, 1018), (731, 739, 767, 764), (1026, 852, 754, 1022), (1017, 748, 763, 1023), (1021, 751, 749, 1020), (1024, 766, 751, 1021), (1020, 749, 760, 1019), (1022, 754, 766, 1024), (759, 731, 764, 761), (726, 733, 731, 759), (929, 937, 938, 931), (894, 856, 783, 896), (910, 909, 932, 900), (898, 930, 787, 902), (893, 903, 883, 874), (549, 557, 790, 789), (537, 549, 789, 788), (557, 565, 791, 790), (565, 579, 792, 791), (579, 570, 793, 792), (570, 587, 794, 793), (925, 599, 795, 926), (587, 629, 796, 794), (902, 787, 797, 893), (601, 799, 798, 600), (603, 803, 802, 602), (603, 609, 806, 803), (601, 604, 800, 799), (606, 645, 823, 801), (699, 606, 801, 838), (1073, 610, 807, 1074), (610, 611, 808, 807), (542, 704, 842, 811), (760, 613, 810, 851), (615, 616, 813, 812), (612, 615, 812, 809), (616, 617, 814, 813), (617, 618, 815, 814), (618, 619, 816, 815), (619, 620, 817, 816), (917, 621, 818, 927), (885, 998, 994, 857), (892, 1007, 998, 885), (887, 1000, 1004, 889), (896, 1009, 1008, 895), (487, 499, 804, 802), (697, 505, 805, 839), (750, 542, 811, 852), (620, 630, 820, 817), (604, 638, 821, 800), (499, 636, 822, 804), (505, 642, 824, 805), (652, 661, 827, 825), (645, 652, 825, 823), (642, 649, 826, 824), (658, 666, 830, 828), (661, 669, 829, 827), (649, 658, 828, 826), (666, 674, 832, 830), (674, 682, 834, 832), (669, 677, 831, 829), (677, 685, 833, 831), (694, 836, 835, 692), (693, 837, 836, 694), (685, 692, 835, 833), (682, 689, 837, 834), (638, 699, 838, 821), (636, 697, 839, 822), (613, 706, 841, 810), (1040, 725, 843, 1045), (723, 730, 848, 844), (771, 780, 854, 840), (1037, 723, 844, 1046), (732, 740, 849, 847), (730, 738, 850, 848), (727, 771, 840, 845), (725, 732, 847, 843), (722, 769, 819, 846), (740, 722, 846, 849), (738, 727, 845, 850), (1019, 760, 851, 1025), (776, 777, 854, 855), (778, 776, 855, 853), (769, 778, 853, 819), (1018, 750, 852, 1026), (856, 878, 881, 864), (933, 939, 935, 785), (783, 978, 1009, 896), (856, 864, 857, 783), (890, 1005, 1007, 892), (909, 908, 860, 932), (857, 994, 978, 783), (930, 859, 861, 787), (864, 881, 879, 862), (787, 861, 863, 797), (873, 882, 884, 875), (596, 870, 868, 593), (594, 871, 869, 597), (818, 875, 866, 592), (592, 866, 865, 598), (912, 911, 870, 596), (598, 865, 871, 594), (593, 868, 872, 599), (795, 874, 873, 621), (599, 872, 874, 795), (621, 873, 875, 818), (903, 877, 876, 905), (905, 876, 878, 904), (877, 880, 879, 876), (876, 879, 881, 878), (874, 883, 882, 873), (863, 880, 877, 797), (894, 904, 878, 856), (862, 879, 880, 863), (860, 888, 887, 859), (888, 1002, 1000, 887), (864, 892, 885, 857), (886, 999, 1016, 907), (908, 907, 888, 860), (889, 1004, 1006, 891), (859, 887, 889, 861), (863, 891, 890, 862), (861, 889, 891, 863), (862, 890, 892, 864), (870, 900, 898, 868), (871, 901, 899, 869), (875, 894, 896, 866), (866, 896, 895, 865), (911, 910, 900, 870), (865, 895, 901, 871), (868, 898, 902, 872), (797, 877, 903, 893), (872, 902, 893, 874), (883, 903, 905, 882), (882, 905, 904, 884), (875, 884, 904, 894), (580, 588, 915, 916), (588, 590, 914, 915), (590, 627, 913, 914), (923, 595, 912, 928), (595, 867, 911, 912), (867, 897, 910, 911), (897, 784, 909, 910), (784, 858, 908, 909), (858, 886, 907, 908), (901, 1011, 1010, 899), (895, 1008, 1011, 901), (907, 1016, 1002, 888), (891, 1006, 1005, 890), (566, 580, 916, 906), (623, 919, 922, 626), (625, 921, 920, 624), (820, 927, 918, 622), (622, 918, 924, 628), (913, 928, 921, 625), (628, 924, 919, 623), (624, 920, 925, 629), (796, 926, 917, 630), (629, 925, 926, 796), (630, 917, 927, 820), (627, 923, 928, 913), (929, 859, 930, 785), (786, 932, 860, 931), (931, 860, 859, 929), (785, 930, 898, 933), (934, 900, 932, 786), (933, 898, 900, 934), (940, 936, 935, 939), (936, 938, 937, 935), (931, 938, 936, 786), (934, 940, 939, 933), (785, 935, 937, 929), (786, 936, 940, 934), (951, 970, 952), (969, 965, 964, 950), (1002, 941, 944, 1000), (1003, 942, 948, 1001), (1007, 988, 946, 998), (998, 946, 945, 997), (1016, 1015, 941, 1002), (997, 945, 942, 1003), (1000, 944, 943, 1004), (942, 956, 962, 948), (941, 955, 958, 944), (945, 959, 956, 942), (988, 989, 960, 946), (946, 960, 959, 945), (944, 958, 957, 943), (1015, 1014, 955, 941), (958, 953, 954, 957), (1014, 1013, 949, 955), (956, 950, 964, 962), (989, 990, 951, 960), (959, 952, 950, 956), (960, 951, 952, 959), (955, 949, 953, 958), (969, 950, 952, 970), (949, 967, 968, 953), (1013, 963, 966, 1012), (953, 968, 954), (991, 969, 970, 992), (991, 987, 965, 969), (990, 992, 970, 951), (1006, 981, 971, 1005), (981, 982, 972, 971), (982, 983, 973, 972), (984, 975, 976, 985), (984, 986, 974, 975), (983, 985, 976, 973), (1011, 980, 979, 1010), (1009, 978, 977, 1008), (1008, 977, 980, 1011), (1004, 943, 981, 1006), (943, 957, 982, 981), (957, 954, 983, 982), (967, 984, 985, 968), (967, 1012, 966, 986, 984), (954, 968, 985, 983), (1005, 971, 988, 1007), (971, 972, 989, 988), (972, 973, 990, 989), (975, 991, 992, 976), (975, 974, 987, 991), (973, 976, 992, 990), (980, 996, 995, 979), (978, 994, 993, 977), (977, 993, 996, 980), (996, 1003, 1001, 995), (994, 998, 997, 993), (993, 997, 1003, 996), (999, 947, 1015, 1016), (947, 961, 1014, 1015), (961, 963, 1013, 1014), (949, 1013, 1012, 967), (808, 1025, 1017, 526), (709, 1023, 1018, 534), (809, 1026, 1022, 612), (526, 1017, 1023, 709), (755, 1021, 1020, 744), (745, 1024, 1021, 755), (744, 1020, 1019, 611), (612, 1022, 1024, 745), (611, 1019, 1025, 808), (534, 1018, 1026, 809), (295, 38, 1027, 1035), (200, 44, 1028, 1033), (296, 105, 1032, 1036), (38, 200, 1033, 1027), (244, 233, 1030, 1031), (234, 244, 1031, 1034), (233, 104, 1029, 1030), (105, 234, 1034, 1032), (104, 295, 1035, 1029), (44, 296, 1036, 1028), (719, 1038, 1037, 704), (841, 1045, 1039, 703), (703, 1039, 1038, 719), (842, 1046, 1041, 707), (757, 1043, 1044, 752), (707, 1041, 1042, 753), (752, 1044, 1040, 706), (753, 1042, 1043, 757), (706, 1040, 1045, 841), (704, 1037, 1046, 842), (208, 195, 1047, 1048), (328, 194, 1049, 1055), (194, 208, 1048, 1049), (329, 198, 1051, 1056), (246, 241, 1054, 1053), (198, 242, 1052, 1051), (241, 197, 1050, 1054), (242, 246, 1053, 1052), (197, 328, 1055, 1050), (195, 329, 1056, 1047), (27, 25, 1060, 1062), (25, 515, 1061, 1060), (28, 29, 1057, 1059), (26, 27, 1062, 1058), (293, 26, 1058, 1066), (24, 28, 1059, 1063), (514, 24, 1063, 1064), (29, 102, 1065, 1057), (102, 293, 1066, 1065), (511, 1071, 1070, 509), (509, 1070, 1061, 515), (512, 1069, 1067, 513), (510, 1068, 1071, 511), (806, 1074, 1068, 510), (508, 1072, 1069, 512), (514, 1064, 1072, 508), (513, 1067, 1073, 609), (609, 1073, 1074, 806)])
me_cube_005.polygons.foreach_set('use_smooth', [True] * 1062)
me_cube_005.polygons.foreach_set('material_index', [1, 0, 1, 1, 1, 1, 1, 1, 1, 0, 1, 0, 1, 1, 1, 1, 1, 1, 1, 1, 1, 1, 1, 1, 1, 0, 0, 0, 0, 0, 0, 0, 0, 0, 0, 0, 0, 0, 0, 0, 0, 0, 0, 0, 0, 0, 0, 0, 0, 0, 0, 0, 0, 0, 0, 0, 0, 0, 0, 0, 0, 0, 2, 2, 2, 0, 0, 0, 0, 2, 2, 2, 2, 2, 2, 2, 2, 2, 2, 2, 2, 2, 2, 2, 2, 2, 2, 2, 2, 2, 2, 2, 2, 2, 2, 2, 2, 2, 2, 2, 2, 1, 1, 0, 1, 1, 1, 1, 1, 1, 0, 0, 0, 2, 0, 0, 2, 2, 2, 2, 2, 2, 2, 2, 2, 2, 2, 2, 2, 1, 1, 1, 1, 1, 1, 1, 1, 1, 1, 1, 1, 1, 1, 1, 1, 1, 1, 1, 1, 1, 1, 1, 1, 6, 6, 6, 6, 1, 1, 1, 1, 6, 6, 6, 6, 6, 6, 6, 6, 6, 6, 6, 6, 6, 6, 6, 6, 6, 6, 6, 6, 6, 6, 6, 6, 6, 6, 6, 6, 6, 6, 6, 6, 1, 1, 1, 1, 1, 1, 1, 1, 2, 2, 0, 2, 0, 2, 0, 0, 0, 0, 0, 0, 0, 2, 2, 0, 0, 0, 0, 2, 0, 2, 0, 2, 0, 2, 0, 2, 0, 2, 2, 0, 0, 2, 2, 2, 2, 2, 0, 0, 2, 0, 0, 0, 0, 0, 0, 0, 0, 0, 0, 0, 0, 0, 0, 0, 0, 0, 0, 2, 2, 2, 2, 2, 2, 2, 2, 0, 0, 0, 0, 0, 0, 0, 0, 0, 0, 4, 2, 2, 2, 2, 0, 0, 2, 2, 2, 2, 2, 2, 2, 1, 1, 0, 1, 1, 1, 0, 0, 0, 0, 0, 0, 2, 2, 2, 2, 2, 2, 2, 2, 2, 1, 1, 0, 2, 1, 1, 1, 1, 1, 1, 6, 6, 1, 6, 6, 6, 6, 6, 6, 6, 6, 1, 1, 0, 0, 0, 2, 0, 0, 0, 2, 0, 2, 2, 2, 0, 2, 2, 2, 0, 2, 4, 2, 2, 2, 2, 2, 2, 2, 2, 2, 2, 2, 2, 2, 2, 2, 2, 2, 2, 2, 2, 2, 2, 2, 2, 2, 2, 2, 2, 2, 2, 2, 2, 2, 2, 2, 2, 2, 2, 2, 2, 2, 2, 2, 2, 2, 2, 2, 2, 2, 2, 2, 2, 2, 2, 2, 2, 2, 2, 2, 2, 2, 2, 2, 2, 2, 2, 2, 2, 2, 2, 2, 2, 2, 2, 2, 2, 2, 2, 2, 2, 3, 3, 4, 4, 4, 4, 5, 5, 5, 5, 5, 5, 5, 5, 5, 5, 5, 5, 5, 5, 5, 5, 5, 5, 5, 5, 5, 5, 5, 5, 5, 5, 5, 5, 5, 5, 5, 5, 5, 5, 5, 5, 2, 2, 2, 5, 5, 5, 5, 5, 5, 5, 5, 5, 5, 5, 5, 2, 2, 2, 2, 2, 2, 5, 5, 5, 5, 1, 0, 1, 1, 1, 1, 1, 1, 1, 0, 1, 0, 1, 1, 1, 1, 1, 1, 1, 1, 1, 1, 1, 1, 1, 0, 0, 0, 0, 0, 0, 0, 0, 0, 0, 0, 0, 0, 0, 0, 0, 0, 0, 0, 0, 0, 0, 0, 0, 0, 0, 0, 0, 0, 0, 0, 0, 0, 0, 0, 0, 0, 2, 2, 2, 0, 0, 0, 0, 2, 2, 2, 2, 2, 2, 2, 2, 2, 2, 2, 2, 2, 2, 2, 2, 2, 2, 2, 2, 2, 2, 2, 2, 2, 2, 2, 2, 2, 2, 2, 2, 1, 1, 0, 1, 1, 1, 1, 1, 1, 0, 0, 0, 2, 0, 0, 2, 2, 2, 2, 2, 2, 2, 2, 2, 2, 2, 2, 2, 1, 1, 1, 1, 1, 1, 1, 1, 1, 1, 1, 1, 1, 1, 1, 1, 1, 1, 1, 1, 1, 1, 1, 1, 6, 6, 6, 6, 1, 1, 1, 1, 6, 6, 6, 6, 6, 6, 6, 6, 6, 6, 6, 6, 6, 6, 6, 6, 6, 6, 6, 6, 6, 6, 6, 6, 6, 6, 6, 6, 6, 6, 6, 6, 1, 1, 1, 1, 1, 1, 1, 1, 2, 2, 0, 2, 0, 2, 0, 0, 0, 0, 0, 0, 0, 2, 2, 0, 0, 0, 0, 2, 0, 2, 0, 2, 0, 2, 0, 2, 0, 2, 2, 0, 0, 2, 2, 2, 2, 2, 0, 0, 2, 0, 0, 0, 0, 0, 0, 0, 0, 0, 0, 0, 0, 0, 0, 0, 0, 0, 0, 2, 2, 2, 2, 2, 2, 2, 2, 0, 0, 0, 0, 0, 0, 0, 0, 0, 0, 4, 2, 2, 2, 2, 0, 0, 2, 2, 2, 2, 2, 2, 2, 1, 1, 0, 1, 1, 1, 0, 0, 0, 0, 0, 0, 2, 2, 2, 2, 2, 2, 2, 2, 2, 1, 1, 0, 2, 1, 1, 1, 1, 1, 1, 6, 6, 1, 6, 6, 6, 6, 6, 6, 6, 6, 1, 1, 0, 0, 0, 2, 0, 0, 0, 2, 0, 2, 2, 2, 0, 2, 2, 2, 0, 2, 4, 2, 2, 2, 2, 2, 2, 2, 2, 2, 2, 2, 2, 2, 2, 2, 2, 2, 2, 2, 2, 2, 2, 2, 2, 2, 2, 2, 2, 2, 2, 2, 2, 2, 2, 2, 2, 2, 2, 2, 2, 2, 2, 2, 2, 2, 2, 2, 2, 2, 2, 2, 2, 2, 2, 2, 2, 2, 2, 2, 2, 2, 2, 2, 2, 2, 2, 2, 2, 2, 2, 2, 2, 2, 2, 2, 2, 2, 2, 2, 2, 3, 3, 4, 4, 4, 4, 5, 5, 5, 5, 5, 5, 5, 5, 5, 5, 5, 5, 5, 5, 5, 5, 5, 5, 5, 5, 5, 5, 5, 5, 5, 5, 5, 5, 5, 5, 5, 5, 5, 5, 5, 5, 2, 2, 2, 5, 5, 5, 5, 5, 5, 5, 5, 5, 5, 5, 5, 2, 2, 2, 2, 2, 2, 5, 5, 5, 5, 0, 0, 0, 0, 0, 0, 0, 0, 0, 0, 0, 0, 0, 0, 0, 0, 0, 0, 0, 0, 0, 0, 0, 0, 0, 0, 0, 0, 0, 0, 0, 0, 0, 0, 0, 0, 0, 0, 0, 0, 0, 0, 0, 0, 0, 0, 0, 0, 0, 0, 0, 0, 0, 0, 0, 0, 0, 0])
me_cube_005.materials.append(None)
me_cube_005.materials.append(None)
me_cube_005.materials.append(None)
me_cube_005.materials.append(None)
me_cube_005.materials.append(None)
me_cube_005.materials.append(None)
me_cube_005.materials.append(None)
me_cube_005.use_remesh_preserve_volume = False
me_cube_005.use_remesh_preserve_attributes = False
me_cube_005.use_mirror_vertex_groups = False
me_cube_005.update()
arm_armature_000 = bpy.data.armatures.new('Armature.000')  # bones are not reproduced

# ---- objects
ob_armature_001 = bpy.data.objects.new('Armature.001', arm_armature_000)
ob_cube_051 = bpy.data.objects.new('Cube.051', me_cube_005)

# ---- transforms, parenting, visibility, modifiers, constraints
ob_armature_001.location = (0.0, 0.0, 1.422)
ob_armature_001.scale = (0.4552, 0.4552, 0.4552)
ob_armature_001.show_in_front = True
ob_armature_001.lineart.crease_threshold = 0.0
ob_cube_051.location = (0.0, 0.0, 0.4423)
ob_cube_051.scale = (0.02991, 0.07028, 0.1138)
ob_cube_051.lock_rotations_4d = False
ob_cube_051.empty_display_type = 'ARROWS'
ob_cube_051.lineart.crease_threshold = 0.0
ob_cube_051.material_slots[0].link = 'OBJECT'; ob_cube_051.material_slots[0].material = mat_m2red
ob_cube_051.material_slots[1].link = 'OBJECT'; ob_cube_051.material_slots[1].material = mat_m3red
ob_cube_051.material_slots[2].link = 'OBJECT'; ob_cube_051.material_slots[2].material = mat_material_004
ob_cube_051.material_slots[3].link = 'OBJECT'; ob_cube_051.material_slots[3].material = mat_material_007
ob_cube_051.material_slots[4].link = 'OBJECT'; ob_cube_051.material_slots[4].material = mat_material_006
ob_cube_051.material_slots[5].link = 'OBJECT'; ob_cube_051.material_slots[5].material = mat_material_008
ob_cube_051.material_slots[6].link = 'OBJECT'; ob_cube_051.material_slots[6].material = mat_m9red
_vg = ob_cube_051.vertex_groups.new(name='HeadBone')
for _i, _w in zip([63, 64, 65, 66, 67, 68, 69, 70, 71, 72, 73, 74, 75, 76, 77, 78, 79, 80, 81, 82, 83, 84, 85, 86, 87, 88, 89, 90, 91, 92, 93, 110, 111, 112, 113, 114, 115, 116, 117, 118, 119, 120, 121, 272, 273, 274, 275, 279, 280, 281, 282, 283, 284, 285, 301, 302, 303, 304, 305, 307, 343, 344, 345, 346, 347, 348, 349, 350, 351, 352, 353, 354, 355, 356, 357, 358, 359, 360, 361, 362, 363, 364, 365, 366, 367, 368, 369, 370, 371, 372, 373, 374, 375, 376, 377, 378, 379, 380, 381, 382, 383, 384, 385, 386, 387, 388, 389, 390, 391, 392, 393, 394, 395, 396, 397, 398, 399, 400, 401, 402, 403, 404, 405, 406, 407, 408, 409, 410, 411, 412, 413, 414, 415, 416, 417, 418, 419, 420, 421, 422, 423, 424, 425, 426, 427, 428, 429, 430, 431, 432, 433, 434, 435, 436, 437, 438, 439, 440, 441, 442, 443, 444, 445, 446, 447, 448, 449, 450, 451, 452, 453, 454, 455, 456, 457, 458, 459, 460, 461, 462, 463, 464, 465, 466, 467, 468, 469, 470, 471, 472, 473, 474, 475, 476, 477, 478, 479, 552, 558, 560, 561, 562, 563, 564, 565, 566, 567, 568, 569, 570, 571, 572, 573, 574, 575, 576, 577, 578, 579, 580, 581, 582, 583, 584, 585, 586, 587, 588, 589, 590, 591, 592, 593, 594, 595, 596, 597, 598, 599, 617, 618, 619, 620, 621, 622, 623, 624, 625, 626, 627, 628, 629, 630, 783, 784, 785, 786, 787, 791, 792, 793, 794, 795, 796, 797, 814, 815, 816, 817, 818, 820, 856, 857, 858, 859, 860, 861, 862, 863, 864, 865, 866, 867, 868, 869, 870, 871, 872, 873, 874, 875, 876, 877, 878, 879, 880, 881, 882, 883, 884, 885, 886, 887, 888, 889, 890, 891, 892, 893, 894, 895, 896, 897, 898, 899, 900, 901, 902, 903, 904, 905, 906, 907, 908, 909, 910, 911, 912, 913, 914, 915, 916, 917, 918, 919, 920, 921, 922, 923, 924, 925, 926, 927, 928, 929, 930, 931, 932, 933, 934, 935, 936, 937, 938, 939, 940, 941, 942, 943, 944, 945, 946, 947, 948, 949, 950, 951, 952, 953, 954, 955, 956, 957, 958, 959, 960, 961, 962, 963, 964, 965, 966, 967, 968, 969, 970, 971, 972, 973, 974, 975, 976, 977, 978, 979, 980, 981, 982, 983, 984, 985, 986, 987, 988, 989, 990, 991, 992, 993, 994, 995, 996, 997, 998, 999, 1000, 1001, 1002, 1003, 1004, 1005, 1006, 1007, 1008, 1009, 1010, 1011, 1012, 1013, 1014, 1015, 1016], [0.03727, 1.0, 0.9918, 1.0, 1.0, 0.9995, 0.999, 1.0, 1.0, 1.0, 1.0, 1.0, 1.0, 1.0, 1.0, 0.9993, 1.0, 1.0, 1.0, 0.9999, 1.0, 1.0, 1.0, 1.0, 1.0, 1.0, 1.0, 1.0, 1.0, 1.0, 1.0, 0.9992, 0.9993, 1.0, 1.0, 1.0, 1.0, 1.0, 1.0, 1.0, 1.0, 1.0, 1.0, 0.9924, 1.0, 1.0, 0.9999, 0.9999, 0.9997, 1.0, 1.0, 1.0, 1.0, 0.9999, 0.9994, 0.999, 1.0, 1.0, 1.0, 1.0, 0.9962, 0.9886, 1.0, 1.0, 0.9998, 1.0, 0.9999, 0.9943, 0.9992, 0.9962, 1.0, 1.0, 1.0, 0.9999, 1.0, 1.0, 0.9981, 1.0, 0.9999, 0.9962, 1.0, 0.9999, 0.9943, 1.0, 1.0, 0.9981, 0.9867, 1.0, 1.0, 0.9998, 1.0, 0.9999, 0.9934, 0.9999, 0.9971, 0.9988, 0.9943, 1.0, 1.0, 1.0, 0.9999, 0.9999, 0.9971, 1.0, 1.0, 1.0, 1.0, 1.0, 1.0, 1.0, 1.0, 1.0, 0.9975, 0.9862, 0.9938, 1.0, 1.0, 1.0, 1.0, 1.0, 1.0, 1.0, 1.0, 1.0, 1.0, 1.0, 1.0, 1.0, 1.0, 1.0, 1.0, 1.0, 1.0, 1.0, 1.0, 1.0, 1.0, 1.0, 1.0, 0.9997, 1.0, 0.9968, 0.9848, 0.9999, 1.0, 1.0, 1.0, 0.9997, 1.0, 1.0, 0.9991, 0.9906, 1.0, 0.9577, 0.9748, 0.9997, 0.9999, 1.0, 1.0, 1.0, 1.0, 1.0, 1.0, 1.0, 0.9984, 0.9924, 1.0, 0.9999, 0.9953, 1.0, 0.9998, 0.9999, 0.9924, 0.9874, 1.0, 1.0, 1.0, 0.9976, 0.9886, 1.0, 0.9972, 0.9867, 1.0, 1.0, 1.0, 0.9998, 1.0, 0.9999, 0.9934, 0.9988, 0.9943, 1.0, 0.9827, 0.9935, 0.999, 1.0, 1.0, 4.764e-05, 0.0008812, 1.0, 0.9489, 0.9999, 0.9659, 1.0, 1.0, 1.0, 0.9982, 1.0, 1.0, 1.0, 1.0, 1.0, 1.0, 1.0, 1.0, 0.9994, 1.0, 1.0, 1.0, 0.9857, 1.0, 0.9999, 1.0, 1.0, 1.0, 1.0, 1.0, 0.9516, 0.9997, 0.9896, 1.0, 1.0, 1.0, 1.0, 1.0, 1.0, 1.0, 1.0, 1.0, 0.9999, 0.9991, 1.0, 1.0, 1.0, 1.0, 1.0, 1.0, 1.0, 1.0, 1.0, 1.0, 1.0, 1.0, 0.9924, 1.0, 1.0, 1.0, 0.9999, 0.9999, 0.9995, 1.0, 1.0, 1.0, 1.0, 0.9999, 0.9999, 0.9992, 1.0, 1.0, 1.0, 1.0, 0.9962, 0.9886, 1.0, 1.0, 1.0, 0.9998, 1.0, 0.9999, 0.9943, 0.9992, 0.9962, 1.0, 1.0, 1.0, 1.0, 1.0, 0.9999, 1.0, 1.0, 0.9981, 1.0, 0.9999, 0.9962, 1.0, 0.9999, 0.9943, 1.0, 1.0, 0.9981, 0.9867, 1.0, 1.0, 1.0, 0.9998, 1.0, 0.9999, 0.9934, 0.9999, 0.9971, 0.9988, 0.9943, 1.0, 1.0, 1.0, 1.0, 1.0, 0.9999, 0.9999, 0.9971, 1.0, 1.0, 1.0, 1.0, 1.0, 1.0, 1.0, 1.0, 1.0, 0.9975, 0.9862, 0.9951, 1.0, 1.0, 1.0, 1.0, 1.0, 1.0, 1.0, 1.0, 1.0, 1.0, 1.0, 1.0, 1.0, 1.0, 1.0, 1.0, 1.0, 1.0, 1.0, 1.0, 1.0, 1.0, 1.0, 1.0, 1.0, 1.0, 0.9997, 1.0, 0.9968, 0.9848, 1.0, 1.0, 0.9999, 1.0, 1.0, 1.0, 0.9997, 1.0, 1.0, 0.9991, 0.9906, 1.0, 0.9577, 0.9748, 0.9962, 0.9999, 0.9827, 1.0, 1.0, 0.9657, 0.9997, 0.9999, 1.0, 1.0, 1.0, 1.0, 1.0, 0.9995, 1.0, 1.0, 0.9984, 0.9924, 1.0, 1.0, 0.9999, 0.9953, 1.0, 0.9998, 0.9999, 0.9826, 0.9997, 0.9924, 0.9874, 1.0, 1.0, 1.0, 0.9976, 0.9886, 1.0, 1.0, 0.9972, 0.9867, 1.0, 1.0, 1.0, 1.0, 1.0, 0.9998, 1.0, 0.9999, 0.9934, 0.9988, 0.9943, 1.0, 1.0, 0.9827, 0.9935, 0.999, 1.0, 1.0]): _vg.add([_i], _w, 'REPLACE')
_vg = ob_cube_051.vertex_groups.new(name='LeftBone3')
for _i, _w in zip([49, 51, 196, 205, 207, 209, 210, 211, 212, 213, 214, 215, 216, 217, 218, 219, 220, 221, 222, 223, 224, 225, 226, 227, 228, 229, 230, 231, 232, 247, 248, 250, 251, 253, 254, 256, 257, 258, 259, 260, 261, 262, 263, 264, 265, 266, 267, 268, 269, 270, 271, 306, 327, 330, 331, 332, 333, 334, 335, 336, 337, 340, 341, 342, 1047, 1048, 1049, 1050, 1051, 1052, 1053, 1054, 1055, 1056], [1.0, 1.0, 1.0, 1.0, 1.0, 1.0, 1.0, 1.0, 1.0, 1.0, 0.999, 1.0, 1.0, 1.0, 1.0, 1.0, 1.0, 1.0, 1.0, 1.0, 1.0, 1.0, 1.0, 1.0, 1.0, 1.0, 1.0, 1.0, 1.0, 1.0, 1.0, 1.0, 1.0, 1.0, 1.0, 1.0, 1.0, 1.0, 1.0, 1.0, 1.0, 1.0, 1.0, 1.0, 1.0, 1.0, 1.0, 1.0, 1.0, 1.0, 1.0, 1.0, 1.0, 1.0, 1.0, 1.0, 1.0, 1.0, 1.0, 1.0, 1.0, 1.0, 1.0, 1.0, 0.5, 0.5, 0.5, 0.4995, 0.5, 0.5, 0.5, 0.5, 0.5, 0.5]): _vg.add([_i], _w, 'REPLACE')
_vg = ob_cube_051.vertex_groups.new(name='LeftBone2')
for _i, _w in zip([48, 50, 106, 107, 194, 195, 197, 198, 206, 208, 235, 236, 237, 238, 239, 240, 241, 242, 243, 245, 246, 249, 252, 255, 297, 298, 328, 329, 338, 339, 1027, 1028, 1029, 1030, 1031, 1032, 1033, 1034, 1035, 1036, 1047, 1048, 1049, 1050, 1051, 1052, 1053, 1054, 1055, 1056], [1.0, 1.0, 1.0, 1.0, 1.0, 0.9908, 1.0, 1.0, 0.9998, 1.0, 1.0, 1.0, 0.9868, 0.9993, 1.0, 1.0, 0.9695, 0.9965, 0.9998, 1.0, 1.0, 0.9833, 0.9738, 1.0, 1.0, 0.9999, 1.0, 0.9865, 0.9857, 0.9999, 0.4934, 0.5, 0.4917, 0.4996, 0.5, 0.4999, 0.4869, 0.5, 0.4928, 0.5, 0.4954, 0.5, 0.5, 0.5, 0.5, 0.4982, 0.5, 0.4847, 0.5, 0.4932]): _vg.add([_i], _w, 'REPLACE')
_vg = ob_cube_051.vertex_groups.new(name='RightBone1')
for _i, _w in zip([526, 529, 534, 535, 536, 537, 546, 549, 611, 612, 615, 708, 709, 713, 744, 745, 755, 788, 789, 808, 809, 812, 1017, 1018, 1019, 1020, 1021, 1022, 1023, 1024, 1025, 1026], [1.0, 0.9998, 1.0, 1.0, 0.1091, 1.0, 1.0, 1.0, 1.0, 1.0, 1.0, 1.0, 1.0, 0.998, 0.996, 1.0, 1.0, 1.0, 1.0, 1.0, 1.0, 1.0, 0.5, 0.5, 0.5, 0.498, 0.5, 0.5, 0.5, 0.5, 0.5, 0.5]): _vg.add([_i], _w, 'REPLACE')
_vg = ob_cube_051.vertex_groups.new(name='RightBone2')
for _i, _w in zip([540, 542, 613, 614, 703, 704, 706, 707, 717, 719, 746, 747, 748, 749, 750, 751, 752, 753, 754, 756, 757, 759, 760, 763, 766, 810, 811, 841, 842, 851, 852, 1017, 1018, 1019, 1020, 1021, 1022, 1023, 1024, 1025, 1026, 1037, 1038, 1039, 1040, 1041, 1042, 1043, 1044, 1045, 1046], [1.0, 1.0, 1.0, 1.0, 1.0, 0.994, 0.9899, 0.9987, 1.0, 1.0, 1.0, 1.0, 0.9995, 0.9876, 1.0, 0.9995, 0.9998, 0.9983, 1.0, 1.0, 0.9272, 0.00713, 0.9999, 1.0, 0.9996, 1.0, 1.0, 0.9998, 0.9982, 0.9988, 0.9997, 0.4997, 0.5, 0.5, 0.4938, 0.4997, 0.5, 0.5, 0.4998, 0.4994, 0.4998, 0.497, 0.5, 0.5, 0.4949, 0.4993, 0.5027, 0.4636, 0.4999, 0.4999, 0.4991]): _vg.add([_i], _w, 'REPLACE')
_vg = ob_cube_051.vertex_groups.new(name='RightBone3')
for _i, _w in zip([541, 543, 705, 716, 718, 720, 721, 722, 723, 724, 725, 726, 727, 728, 729, 730, 731, 732, 733, 734, 735, 736, 737, 738, 739, 740, 741, 742, 743, 758, 759, 761, 762, 764, 765, 767, 768, 769, 770, 771, 772, 773, 774, 775, 776, 777, 778, 779, 780, 781, 782, 819, 840, 843, 844, 845, 846, 847, 848, 849, 850, 853, 854, 855, 1037, 1038, 1039, 1040, 1041, 1042, 1043, 1044, 1045, 1046], [1.0, 0.9997, 1.0, 1.0, 0.9999, 1.0, 1.0, 1.0, 0.9939, 1.0, 1.0, 0.9998, 1.0, 1.0, 1.0, 1.0, 1.0, 1.0, 1.0, 1.0, 1.0, 1.0, 1.0, 1.0, 1.0, 1.0, 1.0, 1.0, 1.0, 0.9999, 0.9998, 0.9996, 1.0, 1.0, 1.0, 1.0, 1.0, 1.0, 1.0, 1.0, 0.9999, 1.0, 1.0, 1.0, 1.0, 1.0, 1.0, 1.0, 1.0, 1.0, 1.0, 1.0, 1.0, 1.0, 0.9982, 1.0, 1.0, 1.0, 1.0, 1.0, 1.0, 1.0, 1.0, 1.0, 0.4969, 0.5, 0.5, 0.5, 0.4999, 0.4999, 0.4998, 0.5, 0.5, 0.4991]): _vg.add([_i], _w, 'REPLACE')
_vg = ob_cube_051.vertex_groups.new(name='RightLegBone')
for _i, _w in zip([18, 99, 136, 288, 310, 502, 503, 504, 505, 506, 507, 606, 607, 608, 639, 640, 641, 642, 643, 644, 645, 646, 647, 648, 649, 650, 651, 652, 653, 654, 655, 656, 657, 658, 659, 660, 661, 662, 663, 664, 665, 666, 667, 668, 669, 670, 671, 672, 673, 674, 675, 676, 677, 678, 679, 680, 681, 682, 683, 684, 685, 686, 687, 688, 689, 690, 691, 692, 693, 694, 801, 805, 823, 824, 825, 826, 827, 828, 829, 830, 831, 832, 833, 834, 835, 836, 837], [0.0008436, 0.03129, 0.0004703, 0.001783, 4.92e-05, 0.9998, 0.9685, 0.9997, 0.9989, 0.9944, 0.9995, 0.9998, 1.0, 0.9999, 0.9999, 1.0, 1.0, 1.0, 1.0, 1.0, 1.0, 1.0, 0.9834, 1.0, 1.0, 1.0, 1.0, 0.9998, 1.0, 1.0, 1.0, 1.0, 1.0, 1.0, 1.0, 1.0, 1.0, 1.0, 1.0, 1.0, 1.0, 1.0, 1.0, 1.0, 1.0, 1.0, 0.999, 1.0, 1.0, 1.0, 1.0, 1.0, 1.0, 1.0, 1.0, 1.0, 1.0, 1.0, 1.0, 1.0, 1.0, 1.0, 1.0, 1.0, 1.0, 1.0, 1.0, 1.0, 1.0, 1.0, 0.9485, 0.9981, 1.0, 0.9994, 0.9487, 1.0, 1.0, 1.0, 1.0, 1.0, 1.0, 1.0, 1.0, 1.0, 1.0, 1.0, 0.9999]): _vg.add([_i], _w, 'REPLACE')
_vg = ob_cube_051.vertex_groups.new(name='LeftLegTopBone')
for _i, _w in zip([0, 1, 4, 5, 8, 9, 12, 13, 14, 15, 16, 17, 94, 95, 97, 98, 122, 123, 124, 125, 126, 127, 128, 129, 186, 187, 188, 189, 190, 191, 192, 193, 286, 287, 289, 291, 308, 309, 325, 326, 480, 481, 482, 483, 497, 600, 604, 798, 800], [0.999, 0.9999, 1.0, 0.9844, 0.9953, 1.0, 1.0, 1.0, 1.0, 0.9995, 1.0, 1.0, 0.9931, 1.0, 0.9999, 1.0, 1.0, 0.9999, 1.0, 1.0, 1.0, 1.0, 1.0, 0.9999, 1.0, 0.9999, 0.9973, 1.0, 1.0, 1.0, 1.0, 1.0, 0.9802, 0.979, 1.0, 1.0, 1.0, 1.0, 1.0, 1.0, 0.0002519, 0.2267, 0.03062, 8.696e-05, 0.0198, 0.1541, 0.00524, 0.07573, 0.008131]): _vg.add([_i], _w, 'REPLACE')
_vg = ob_cube_051.vertex_groups.new(name='RightLegTopBone')
for _i, _w in zip([97, 482, 483, 486, 487, 490, 491, 496, 497, 498, 499, 500, 501, 601, 602, 604, 605, 631, 632, 633, 634, 635, 636, 637, 638, 695, 696, 697, 698, 699, 700, 701, 702, 799, 800, 802, 804, 821, 822, 838, 839], [0.01196, 0.9995, 0.9956, 1.0, 1.0, 1.0, 0.9948, 1.0, 0.999, 1.0, 1.0, 1.0, 0.9768, 0.9873, 1.0, 1.0, 1.0, 1.0, 1.0, 0.9994, 0.9474, 1.0, 1.0, 1.0, 0.9985, 0.9945, 1.0, 1.0, 1.0, 1.0, 1.0, 1.0, 1.0, 0.999, 1.0, 1.0, 0.9999, 0.9929, 1.0, 0.9992, 1.0]): _vg.add([_i], _w, 'REPLACE')
_vg = ob_cube_051.vertex_groups.new(name='LeftBone1')
for _i, _w in zip([38, 41, 42, 43, 44, 45, 46, 47, 54, 55, 57, 60, 104, 105, 108, 109, 199, 200, 201, 203, 233, 234, 244, 276, 277, 295, 296, 299, 300, 1027, 1028, 1029, 1030, 1031, 1032, 1033, 1034, 1035, 1036], [1.0, 1.0, 0.000156, 0.08244, 1.0, 0.9965, 0.9989, 0.9996, 1.0, 0.9999, 1.0, 0.001847, 0.9997, 1.0, 1.0, 5.755e-05, 1.0, 0.9946, 0.9091, 0.9702, 1.0, 0.9996, 1.0, 1.0, 1.0, 0.9986, 1.0, 1.0, 0.0003629, 0.5, 0.5, 0.4998, 0.5, 0.5, 0.5, 0.4973, 0.4998, 0.4993, 0.5]): _vg.add([_i], _w, 'REPLACE')
_vg = ob_cube_051.vertex_groups.new(name='LeftLegBone')
for _i, _w in zip([18, 19, 20, 21, 22, 23, 99, 100, 101, 130, 131, 132, 133, 134, 135, 136, 137, 138, 139, 140, 141, 142, 143, 144, 145, 146, 147, 148, 149, 150, 151, 152, 153, 154, 155, 156, 157, 158, 159, 160, 161, 162, 163, 164, 165, 166, 167, 168, 169, 170, 171, 172, 173, 174, 175, 176, 177, 178, 179, 180, 181, 182, 183, 184, 185, 288, 292, 310, 311, 312, 313, 314, 315, 316, 317, 318, 319, 320, 321, 322, 323, 324], [0.9997, 1.0, 1.0, 1.0, 1.0, 0.9991, 1.0, 1.0, 1.0, 1.0, 1.0, 1.0, 1.0, 1.0, 1.0, 1.0, 1.0, 0.9999, 1.0, 1.0, 1.0, 1.0, 1.0, 1.0, 1.0, 1.0, 1.0, 1.0, 1.0, 1.0, 1.0, 1.0, 1.0, 1.0, 1.0, 1.0, 1.0, 1.0, 1.0, 1.0, 1.0, 1.0, 1.0, 1.0, 1.0, 1.0, 1.0, 1.0, 1.0, 1.0, 1.0, 1.0, 1.0, 1.0, 1.0, 1.0, 1.0, 1.0, 0.9991, 1.0, 1.0, 1.0, 1.0, 1.0, 1.0, 1.0, 1.0, 1.0, 1.0, 0.9998, 0.9992, 1.0, 1.0, 1.0, 1.0, 1.0, 1.0, 1.0, 1.0, 1.0, 1.0, 1.0]): _vg.add([_i], _w, 'REPLACE')
_vg = ob_cube_051.vertex_groups.new(name='TorsoBone')
for _i, _w in zip([30, 31, 32, 33, 34, 35, 36, 37, 39, 40, 42, 43, 44, 45, 46, 52, 53, 54, 55, 56, 57, 58, 59, 60, 61, 62, 63, 103, 108, 109, 201, 202, 203, 204, 277, 278, 294, 299, 300, 516, 517, 518, 519, 520, 521, 522, 523, 524, 525, 527, 528, 530, 531, 532, 533, 534, 535, 536, 538, 539, 544, 545, 546, 547, 548, 549, 550, 551, 552, 553, 554, 555, 556, 557, 558, 559, 610, 615, 616, 710, 711, 712, 713, 714, 715, 721, 789, 790, 807, 812, 813, 843, 1018, 1028, 1057, 1058, 1059, 1060, 1061, 1062, 1063, 1064, 1065, 1066, 1067, 1068, 1069, 1070, 1071, 1072, 1073, 1074], [1.0, 1.0, 0.9999, 1.0, 1.0, 1.0, 1.0, 1.0, 1.0, 1.0, 0.9753, 1.0, 0.0402, 0.996, 0.9568, 0.9991, 1.0, 1.0, 1.0, 1.0, 0.9999, 1.0, 1.0, 1.0, 1.0, 1.0, 1.0, 1.0, 1.0, 1.0, 1.0, 1.0, 1.0, 1.0, 1.0, 1.0, 1.0, 1.0, 1.0, 1.0, 1.0, 1.0, 1.0, 1.0, 1.0, 1.0, 1.0, 1.0, 1.0, 0.9976, 0.9998, 1.0, 1.0, 0.9999, 1.0, 0.02222, 0.9998, 0.9999, 0.9959, 1.0, 1.0, 1.0, 0.9978, 0.9992, 1.0, 0.9579, 1.0, 1.0, 1.0, 1.0, 1.0, 1.0, 1.0, 0.9997, 1.0, 1.0, 1.0, 1.0, 1.0, 1.0, 1.0, 1.0, 0.9971, 1.0, 1.0, 8.46e-05, 1.0, 1.0, 1.0, 1.0, 1.0, 0.0857, 0.01111, 0.0201, 0.9986, 0.9729, 1.0, 1.0, 0.9987, 0.997, 1.0, 1.0, 1.0, 1.0, 0.973, 1.0, 1.0, 0.9759, 1.0, 1.0, 0.9785, 0.9995]): _vg.add([_i], _w, 'REPLACE')
_vg = ob_cube_051.vertex_groups.new(name='MainBone')
for _i, _w in zip([2, 3, 6, 7, 10, 11, 24, 25, 26, 27, 28, 29, 96, 102, 221, 290, 293, 484, 485, 488, 489, 492, 493, 494, 495, 508, 509, 510, 511, 512, 513, 514, 515, 603, 609, 732, 803, 806], [1.0, 1.0, 1.0, 1.0, 1.0, 0.9921, 1.0, 1.0, 1.0, 1.0, 1.0, 0.9343, 0.988, 0.9987, 0.003016, 0.9985, 1.0, 1.0, 1.0, 1.0, 1.0, 1.0, 1.0, 1.0, 1.0, 1.0, 1.0, 1.0, 1.0, 1.0, 1.0, 1.0, 1.0, 1.0, 1.0, 0.01301, 0.9971, 1.0]): _vg.add([_i], _w, 'REPLACE')
_m = ob_cube_051.modifiers.new('Armature', 'ARMATURE')
_m.object = ob_armature_001

# ---- collection membership
col_collection_1.objects.link(ob_armature_001)
col_collection_1.objects.link(ob_cube_051)

# ---- scene / render settings (as saved in the file)
scene.frame_start = 1; scene.frame_end = 250; scene.frame_set(1)
scene.render.engine = 'BLENDER_EEVEE_NEXT'
scene.render.resolution_percentage = 50
scene.render.dither_intensity = 0.0
scene.cycles.use_denoising = False
scene.cycles.samples = 10
scene.cycles.sampling_pattern = 'TABULATED_SOBOL'
scene.cycles.light_sampling_threshold = 0.0
scene.cycles.use_adaptive_sampling = False
scene.cycles.use_light_tree = False
scene.cycles.blur_glossy = 0.0
scene.cycles.pixel_filter_type = 'GAUSSIAN'
scene.cycles.sample_clamp_indirect = 0.0
scene.view_settings.view_transform = 'Standard'
bpy.context.view_layer.update()

# ---- added for rendering (the .blend has no active camera and no usable light): camera, sun
cam_auto = bpy.data.cameras.new('AutoCamera')
cam_auto.lens = 50.0
cam_auto.sensor_width = 36.0
cam_auto.clip_end = 1000.0
ob_auto_camera = bpy.data.objects.new('AutoCamera', cam_auto)
scene.collection.objects.link(ob_auto_camera)
ob_auto_camera.location = (2.82041, -3.47656, 3.75589)
ob_auto_camera.rotation_euler = (1.09748, -7.21219e-08, 0.694738)
scene.camera = ob_auto_camera
light_auto_sun = bpy.data.lights.new('AutoSun', 'SUN')
light_auto_sun.energy = 3.0
light_auto_sun.angle = 0.0523599
ob_auto_sun = bpy.data.objects.new('AutoSun', light_auto_sun)
scene.collection.objects.link(ob_auto_sun)
ob_auto_sun.rotation_euler = (0.872665, 0.174533, 0.523599)
bpy.context.view_layer.update()
